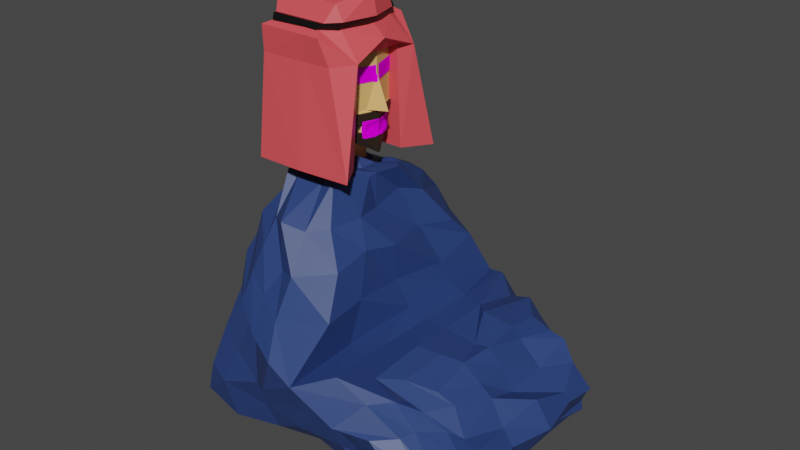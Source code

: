 # Source: vendor_final.blend  (saved by Blender 2.80.45; exported with 4.5.12 LTS)
import bpy
from mathutils import Matrix  # noqa: F401  (used for matrix-valued properties, if any)

bpy.ops.wm.read_factory_settings(use_empty=True)
scene = bpy.context.scene
scene.name = 'Scene'

# ---- collections
col_collection = bpy.data.collections.new('Collection'); scene.collection.children.link(col_collection)

# ---- images (referenced by path relative to the original .blend; pixels are not part of the script)
import os
ASSET_DIR = os.environ.get("B2B_ASSET_DIR", "")  # directory of the original .blend (textures are referenced by path, not embedded)
HERE = os.path.dirname(os.path.abspath(__file__))  # packed textures are extracted next to this script under _unpacked/

def load_image(name, relpath, width, height, colorspace="sRGB"):
    """Load a texture the original file referenced (path relative to the .blend, or extracted next to this script)."""
    p = next((c for c in (os.path.join(HERE, relpath), os.path.join(ASSET_DIR, relpath)) if relpath and os.path.exists(c)), "")
    if p:
        img = bpy.data.images.load(p, check_existing=True)
        img.name = name
    else:  # same state as the original file: an image datablock whose file is absent (Cycles renders it pink)
        img = bpy.data.images.new(name, width, height)
        img.source = "FILE"
        img.filepath = "//" + (relpath or name)
    img.colorspace_settings.name = colorspace
    return img
img_ojo_png = load_image('ojo.png', 'ojo.png', 1024, 1024, 'sRGB')
img_boca_png = load_image('boca.png', 'boca.png', 1024, 1024, 'sRGB')

# ---- materials (node trees are filled in below, after node groups)
mat_vendor_piel = bpy.data.materials.new('vendor_piel')
mat_vendor_piel.alpha_threshold = 0.0
mat_vendor_piel.use_transparent_shadow = False
mat_vendor_piel.roughness = 0.5
mat_vendor_piel.line_color = (0.0, 0.0, 0.0, 1.0)
mat_vendor_barba = bpy.data.materials.new('vendor_barba')
mat_vendor_barba.use_transparent_shadow = False
mat_vendor_barba.roughness = 0.25
mat_vendor_tela = bpy.data.materials.new('vendor_tela')
mat_vendor_tela.use_transparent_shadow = False
mat_vendor_tela.roughness = 0.25
mat_vendor_negro = bpy.data.materials.new('vendor_negro')
mat_vendor_negro.use_transparent_shadow = False
mat_vendor_negro.roughness = 0.25
mat_vendor_ropas = bpy.data.materials.new('vendor_ropas')
mat_vendor_ropas.use_transparent_shadow = False
mat_vendor_ropas.roughness = 0.25
mat_vendor_ojo = bpy.data.materials.new('vendor_ojo')
mat_vendor_ojo.roughness = 0.25
mat_vendor_boca = bpy.data.materials.new('vendor_boca')
mat_vendor_boca.roughness = 0.25

# ---- material node trees
mat_vendor_piel.use_nodes = True; mat_vendor_piel.node_tree.nodes.clear()
_N = mat_vendor_piel.node_tree.nodes; _L = mat_vendor_piel.node_tree.links
n0 = _N.new('ShaderNodeOutputMaterial'); n0.name = 'Material Output'; n0.location = (300, 300)
n1 = _N.new('ShaderNodeBsdfPrincipled'); n1.name = 'Principled BSDF'; n1.location = (10, 300)
n1.distribution = 'GGX'
n1.subsurface_method = 'BURLEY'
n1.inputs[0].default_value = (0.8, 0.4832, 0.1625, 1.0)
n1.inputs[3].default_value = 1.45
_L.new(n1.outputs[0], n0.inputs[0])
n0.is_active_output = True
mat_vendor_barba.use_nodes = True; mat_vendor_barba.node_tree.nodes.clear()
_N = mat_vendor_barba.node_tree.nodes; _L = mat_vendor_barba.node_tree.links
n0 = _N.new('ShaderNodeOutputMaterial'); n0.name = 'Material Output'; n0.location = (300, 300)
n1 = _N.new('ShaderNodeBsdfPrincipled'); n1.name = 'Principled BSDF'; n1.location = (10, 300)
n1.distribution = 'GGX'
n1.subsurface_method = 'BURLEY'
n1.inputs[0].default_value = (0.02539, 0.01436, 0.00832, 1.0)
n1.inputs[3].default_value = 1.45
_L.new(n1.outputs[0], n0.inputs[0])
n0.is_active_output = True
mat_vendor_tela.use_nodes = True; mat_vendor_tela.node_tree.nodes.clear()
_N = mat_vendor_tela.node_tree.nodes; _L = mat_vendor_tela.node_tree.links
n0 = _N.new('ShaderNodeOutputMaterial'); n0.name = 'Material Output'; n0.location = (300, 300)
n1 = _N.new('ShaderNodeBsdfPrincipled'); n1.name = 'Principled BSDF'; n1.location = (10, 300)
n1.distribution = 'GGX'
n1.subsurface_method = 'BURLEY'
n1.inputs[0].default_value = (0.8, 0.08021, 0.09279, 1.0)
n1.inputs[3].default_value = 1.45
_L.new(n1.outputs[0], n0.inputs[0])
n0.is_active_output = True
mat_vendor_negro.use_nodes = True; mat_vendor_negro.node_tree.nodes.clear()
_N = mat_vendor_negro.node_tree.nodes; _L = mat_vendor_negro.node_tree.links
n0 = _N.new('ShaderNodeOutputMaterial'); n0.name = 'Material Output'; n0.location = (300, 300)
n1 = _N.new('ShaderNodeBsdfPrincipled'); n1.name = 'Principled BSDF'; n1.location = (10, 300)
n1.distribution = 'GGX'
n1.subsurface_method = 'BURLEY'
n1.inputs[0].default_value = (0.0, 0.0, 0.0, 1.0)
n1.inputs[3].default_value = 1.45
_L.new(n1.outputs[0], n0.inputs[0])
n0.is_active_output = True
mat_vendor_ropas.use_nodes = True; mat_vendor_ropas.node_tree.nodes.clear()
_N = mat_vendor_ropas.node_tree.nodes; _L = mat_vendor_ropas.node_tree.links
n0 = _N.new('ShaderNodeOutputMaterial'); n0.name = 'Material Output'; n0.location = (300, 300)
n1 = _N.new('ShaderNodeBsdfPrincipled'); n1.name = 'Principled BSDF'; n1.location = (10, 300)
n1.distribution = 'GGX'
n1.subsurface_method = 'BURLEY'
n1.inputs[0].default_value = (0.02267, 0.05143, 0.1845, 1.0)
n1.inputs[3].default_value = 1.45
_L.new(n1.outputs[0], n0.inputs[0])
n0.is_active_output = True
mat_vendor_ojo.use_nodes = True; mat_vendor_ojo.node_tree.nodes.clear()
_N = mat_vendor_ojo.node_tree.nodes; _L = mat_vendor_ojo.node_tree.links
n0 = _N.new('ShaderNodeOutputMaterial'); n0.name = 'Material Output'; n0.location = (300, 300)
n0.target = 'CYCLES'
n1 = _N.new('ShaderNodeBsdfDiffuse'); n1.name = 'Diffuse BSDF'; n1.location = (-245, 145)
n2 = _N.new('ShaderNodeBsdfTransparent'); n2.name = 'Transparent BSDF'; n2.location = (-246, -26)
n3 = _N.new('ShaderNodeTexImage'); n3.name = 'Image Texture'; n3.location = (-608, 211)
n3.image = img_ojo_png
n4 = _N.new('ShaderNodeMixShader'); n4.name = 'Mix Shader'; n4.location = (-5, 245)
n5 = _N.new('ShaderNodeOutputMaterial'); n5.name = 'Material Output.001'; n5.location = (0, 0)
n5.target = 'EEVEE'
n6 = _N.new('ShaderNodeMixShader'); n6.name = 'Mix Shader.001'; n6.location = (0, 0)
n6.label = 'Disable Shadow'
n6.hide = True
n7 = _N.new('ShaderNodeLightPath'); n7.name = 'Light Path'; n7.location = (0, 0)
n7.hide = True
n8 = _N.new('ShaderNodeBsdfTransparent'); n8.name = 'Transparent BSDF.001'; n8.location = (0, 0)
n8.hide = True
_L.new(n1.outputs[0], n4.inputs[2])
_L.new(n2.outputs[0], n4.inputs[1])
_L.new(n3.outputs[1], n4.inputs[0])
_L.new(n3.outputs[0], n1.inputs[0])
_L.new(n4.outputs[0], n0.inputs[0])
_L.new(n4.outputs[0], n6.inputs[1])
_L.new(n6.outputs[0], n5.inputs[0])
_L.new(n7.outputs[1], n6.inputs[0])
_L.new(n8.outputs[0], n6.inputs[2])
n0.is_active_output = True
mat_vendor_boca.use_nodes = True; mat_vendor_boca.node_tree.nodes.clear()
_N = mat_vendor_boca.node_tree.nodes; _L = mat_vendor_boca.node_tree.links
n0 = _N.new('ShaderNodeOutputMaterial'); n0.name = 'Material Output'; n0.location = (300, 300)
n0.target = 'CYCLES'
n1 = _N.new('ShaderNodeBsdfTransparent'); n1.name = 'Transparent BSDF'; n1.location = (-206, 90)
n2 = _N.new('ShaderNodeBsdfDiffuse'); n2.name = 'Diffuse BSDF'; n2.location = (-231, 253)
n3 = _N.new('ShaderNodeMixShader'); n3.name = 'Mix Shader'; n3.location = (-10, 202)
n4 = _N.new('ShaderNodeTexImage'); n4.name = 'Image Texture'; n4.location = (-549, 247)
n4.image = img_boca_png
n5 = _N.new('ShaderNodeOutputMaterial'); n5.name = 'Material Output.001'; n5.location = (0, 0)
n5.target = 'EEVEE'
n6 = _N.new('ShaderNodeMixShader'); n6.name = 'Mix Shader.001'; n6.location = (0, 0)
n6.label = 'Disable Shadow'
n6.hide = True
n7 = _N.new('ShaderNodeLightPath'); n7.name = 'Light Path'; n7.location = (0, 0)
n7.hide = True
n8 = _N.new('ShaderNodeBsdfTransparent'); n8.name = 'Transparent BSDF.001'; n8.location = (0, 0)
n8.hide = True
_L.new(n4.outputs[0], n2.inputs[0])
_L.new(n1.outputs[0], n3.inputs[1])
_L.new(n2.outputs[0], n3.inputs[2])
_L.new(n3.outputs[0], n0.inputs[0])
_L.new(n4.outputs[1], n3.inputs[0])
_L.new(n3.outputs[0], n6.inputs[1])
_L.new(n6.outputs[0], n5.inputs[0])
_L.new(n7.outputs[1], n6.inputs[0])
_L.new(n8.outputs[0], n6.inputs[2])
n0.is_active_output = True

# ---- world
world_world = bpy.data.worlds.new('World'); scene.world = world_world
world_world.use_nodes = True; world_world.node_tree.nodes.clear()
_N = world_world.node_tree.nodes; _L = world_world.node_tree.links
n0 = _N.new('ShaderNodeOutputWorld'); n0.name = 'World Output'; n0.location = (300, 300)
n1 = _N.new('ShaderNodeBackground'); n1.name = 'Background'; n1.location = (10, 300)
n1.inputs[0].default_value = (0.05088, 0.05088, 0.05088, 1.0)
_L.new(n1.outputs[0], n0.inputs[0])
n0.is_active_output = True
world_world.color = (0.05088, 0.05088, 0.05088)
world_world.use_sun_shadow = False
world_world.sun_shadow_jitter_overblur = 0.0

# ---- meshes
me_cube = bpy.data.meshes.new('Cube')
me_cube.from_pydata([(0.4134, -0.2759, 0.9167), (0.3559, -0.4002, -0.6309), (-0.386, -0.2759, 0.9167), (-0.3285, -0.4002, -0.6309), (-0.3165, -0.5899, -0.2821), (-0.3234, -0.6604, 0.4037), (-0.3818, -0.4873, 0.7179), (0.4092, -0.4873, 0.7179), (0.3508, -0.6604, 0.4037), (0.3439, -0.5899, -0.2821), (-1.85e-17, -0.2759, 0.9167), (8.196e-17, -0.4002, -0.6309), (4.838e-17, -0.5899, -0.2821), (8.964e-17, -0.6604, 0.4037), (4.838e-17, -0.4873, 0.7179), (-0.5454, -0.4165, -1.712), (0.0, -0.4165, -1.712), (0.4997, -0.1394, -0.2521), (0.4776, -0.2455, -0.442), (0.4534, -0.3078, -0.5355), (0.3702, -0.6029, -0.2849), (0.3822, -0.4132, -0.6337), (0.5991, -0.01298, -0.8951), (0.5991, 0.0, -0.6495), (0.5991, 0.0, -0.2895), (0.5991, 0.0, -0.4048), (0.5038, -0.2585, -0.4448), (0.4797, -0.3208, -0.5383), (0.5991, 0.0, -0.8951), (0.4134, 0.2759, 0.9167), (0.3559, 0.4002, -0.6309), (-0.386, 0.2759, 0.9167), (-0.3285, 0.4002, -0.6309), (-0.5454, 0.0, -1.0), (0.3689, 0.0, 1.0), (-0.3414, 0.0, 1.0), (0.5729, 0.0, -0.8923), (-0.3165, 0.5899, -0.2821), (-0.3234, 0.6604, 0.4037), (-0.3818, 0.4873, 0.7179), (0.4092, 0.4873, 0.7179), (0.3508, 0.6604, 0.4037), (0.3439, 0.5899, -0.2821), (0.5729, 0.0, 0.7115), (0.5729, 0.0, 0.2624), (0.5729, 0.0, -0.2867), (-0.5454, 0.0, 0.7115), (-0.5454, 0.0, 0.3589), (-0.5454, 0.0, -0.2949), (-1.85e-17, 0.2759, 0.9167), (8.196e-17, 0.4002, -0.6309), (0.0, 0.0, -0.8923), (0.0, 0.0, 1.0), (4.838e-17, 0.5899, -0.2821), (8.964e-17, 0.6604, 0.4037), (4.838e-17, 0.4873, 0.7179), (-0.5454, 0.0, -1.712), (-0.5454, 0.4165, -1.712), (0.0, 0.0, -1.712), (0.0, 0.4165, -1.712), (0.4997, 0.1394, -0.2521), (0.7738, 0.0, -0.2521), (0.5729, 0.0, -0.402), (0.5729, 0.0, -0.6467), (0.4776, 0.2455, -0.442), (0.4534, 0.3078, -0.5355), (0.3702, 0.6029, -0.2849), (0.3822, 0.4132, -0.6337), (0.5991, 0.01298, -0.8951), (0.5038, 0.2585, -0.4448), (0.4797, 0.3208, -0.5383), (0.5729, 0.0, -0.8923), (-0.7297, -1.0, -1.0), (-0.7297, -0.8402, 0.8814), (0.5701, -0.5, -1.0), (-0.7297, -0.5, 1.271), (0.8315, -0.9227, -1.01), (0.2959, -0.8402, 0.8814), (0.319, -0.5, 1.271), (-0.9525, 0.0, -0.9457), (-0.8501, 0.0, 0.06936), (0.5701, -0.4174, 0.5604), (-0.7297, -0.8247, 0.4964), (0.7458, -0.5705, 0.5577), (-0.8506, -0.5652, 0.5523), (0.4263, -0.7835, 0.4912), (0.7163, 0.0, 0.7738), (0.0, -0.5, -1.0), (0.0, -0.5, 1.271), (0.0, -1.0, -1.0), (0.0, -0.8402, 0.8814), (0.0, -0.4097, 0.4856), (0.0, -0.8041, 0.4938), (0.2505, -0.6692, 1.033), (0.4293, -0.4927, 1.038), (0.5818, 0.0, 1.05), (-0.6145, -0.669, 1.033), (-4.267e-05, -0.6692, 1.033), (-0.6145, -0.4877, 1.034), (-0.6145, 0.0, 1.038), (0.006012, -0.7111, 0.9608), (-0.5807, -0.7305, 0.9491), (0.1939, -0.7161, 0.9592), (0.3911, -0.4854, 0.9344), (0.5231, 0.0, 0.941), (-0.6191, -0.4644, 0.9515), (-0.575, 0.0, 0.9237), (0.5755, -0.09517, 1.052), (0.423, -0.5356, 1.039), (0.2442, -0.7121, 1.034), (-0.587, -0.7733, 0.9509), (-0.6208, -0.7118, 1.035), (-0.006367, -0.712, 1.034), (-0.6208, -0.5305, 1.036), (-0.6208, -0.08812, 1.04), (-0.0003114, -0.754, 0.9625), (0.1876, -0.7589, 0.9609), (0.3847, -0.5283, 0.9361), (0.5168, -0.08484, 0.9427), (-0.6255, -0.5072, 0.9532), (-0.5813, -0.07775, 0.9254), (-0.7297, 1.0, -1.0), (-0.7297, 0.8402, 0.8814), (0.5701, 0.5, -1.0), (-0.7297, 0.5, 1.271), (0.8315, 0.9227, -1.01), (0.2959, 0.8402, 0.8814), (0.319, 0.5, 1.271), (-0.7297, 0.0, 1.388), (0.5701, 0.4174, 0.5604), (0.5178, 0.0, 1.388), (-0.7297, 0.8247, 0.4964), (0.7458, 0.5705, 0.5577), (-0.8506, 0.5652, 0.5523), (0.4263, 0.7835, 0.4912), (-0.7297, 0.0, 0.5428), (0.0, 0.5, -1.0), (0.0, 0.5, 1.271), (0.0, 1.0, -1.0), (0.0, 0.8402, 0.8814), (0.0, 0.0, 1.388), (0.0, 0.4097, 0.4856), (0.0, 0.8041, 0.4938), (0.2505, 0.6692, 1.033), (0.4293, 0.4927, 1.038), (-0.6145, 0.669, 1.033), (-4.267e-05, 0.6692, 1.033), (-0.6145, 0.4877, 1.034), (0.006012, 0.7111, 0.9608), (-0.5807, 0.7305, 0.9491), (0.1939, 0.7161, 0.9592), (0.3911, 0.4854, 0.9344), (-0.6191, 0.4644, 0.9515), (0.5755, 0.09517, 1.052), (0.423, 0.5356, 1.039), (0.2442, 0.7121, 1.034), (-0.587, 0.7733, 0.9509), (-0.6208, 0.7118, 1.035), (-0.006367, 0.712, 1.034), (-0.6208, 0.5305, 1.036), (-0.6208, 0.08812, 1.04), (-0.0003114, 0.754, 0.9625), (0.1876, 0.7589, 0.9609), (0.3847, 0.5283, 0.9361), (0.5168, 0.08484, 0.9427), (-0.6255, 0.5072, 0.9532), (-0.5813, 0.07775, 0.9254), (-1.588, -1.595, -4.995), (-0.4965, -0.7025, -1.214), (-1.519, 1.517, -5.048), (-0.6247, 0.6526, -1.257), (1.511, -1.533, -5.082), (0.4349, -0.5864, -1.133), (1.536, 1.634, -5.131), (0.5179, 0.5487, -1.239), (-1.043, -1.107, -2.556), (-1.075, 1.103, -2.675), (1.111, 2.093, -3.479), (0.989, -2.321, -3.44), (2.586, 1.076, -3.288), (3.149, 1.591, -5.012), (3.098, -1.542, -5.055), (2.601, -1.168, -3.405), (3.56, 1.227, -4.228), (3.622, -1.376, -4.125), (-1.698, 0.03641, -4.974), (-0.8851, -0.8932, -1.932), (-0.4771, 0.06826, -1.216), (-1.471, 1.387, -3.973), (-0.01734, 1.634, -4.953), (0.04616, 0.5215, -1.304), (1.473, 1.733, -4.117), (1.602, -0.01402, -4.987), (0.54, -0.001114, -1.229), (1.231, -1.922, -4.051), (-0.01884, -1.623, -4.96), (0.07501, -0.574, -1.262), (-1.344, -1.348, -3.833), (-0.8775, 0.7132, -1.968), (0.8757, 1.364, -2.39), (0.9066, -1.232, -2.198), (0.0009633, -2.041, -3.129), (1.096, 0.07092, -3.249), (-0.01135, 2.093, -2.888), (-1.175, -0.01778, -2.7), (3.33, 1.407, -4.631), (3.127, 3.811e-05, -5.014), (3.451, -1.363, -4.483), (2.59, -0.002447, -3.284), (1.893, 1.532, -3.423), (2.496, 1.704, -4.988), (1.952, -1.677, -3.201), (2.433, -1.628, -4.934), (2.002, -1.287, -4.154), (2.028, -1.912, -4.049), (2.094, 2.006, -4.276), (-0.1425, -1.879, -4.091), (-0.2006, 1.776, -4.107), (3.047, 1.249, -3.588), (3.146, -1.297, -3.826), (3.669, -0.01391, -4.168), (2.589, 1.717, -3.945), (3.329, -0.1224, -4.465), (2.375, -0.0258, -5.014), (2.493, -1.504, -3.919), (1.825, 0.007932, -3.286), (3.04, -0.05882, -3.813), (-1.346, -0.09968, -3.898), (0.1172, 0.05919, -1.101), (0.1049, 0.001217, -5.037), (0.07712, -1.471, -2.34), (0.9372, -0.05658, -2.222), (-0.107, 1.644, -2.02), (-0.795, 0.0353, -1.965), (-1.549, -0.7062, -5.043), (-0.6398, -0.6026, -1.54), (-0.4447, 0.3789, -1.247), (-1.4, 1.554, -4.489), (-0.8032, 1.506, -5.15), (0.3341, 0.5706, -1.232), (1.496, 1.674, -4.56), (1.552, 0.7856, -4.957), (0.5237, -0.1223, -1.244), (1.378, -1.735, -4.581), (0.7462, -1.542, -4.869), (-0.3498, -0.6027, -1.218), (-1.191, -1.13, -3.211), (-0.907, 0.8014, -2.364), (0.9488, 1.737, -2.757), (1.11, -1.65, -2.726), (-0.5042, -1.739, -2.916), (1.002, -1.118, -3.341), (0.349, 2.298, -2.995), (-1.068, 0.5971, -2.73), (3.363, 1.395, -4.775), (3.149, 0.7602, -4.987), (3.306, -1.483, -4.779), (2.565, -0.5531, -3.272), (2.253, 1.511, -3.308), (1.998, 1.645, -4.999), (2.166, -1.334, -3.313), (2.753, -1.559, -5.019), (2.344, -1.265, -3.698), (2.622, -1.877, -4.602), (2.565, 1.685, -4.601), (-0.9768, -1.794, -4.494), (-0.9237, 1.778, -4.762), (3.262, 1.178, -3.864), (3.416, -1.356, -3.854), (3.517, -0.6955, -4.137), (-1.504, 0.8578, -5.045), (-0.9872, -0.9339, -2.319), (-0.5284, -0.1762, -1.283), (-1.246, 1.138, -3.143), (0.8004, 1.61, -5.006), (-0.2791, 0.5367, -1.275), (1.144, 1.957, -3.789), (1.726, -0.8379, -5.062), (0.6687, 0.3291, -1.199), (1.088, -2.185, -3.837), (-0.8641, -1.683, -5.122), (0.2828, -0.6058, -1.208), (-1.454, -1.6, -4.489), (-0.6486, 0.6813, -1.607), (0.6447, 0.9141, -1.777), (0.5595, -0.9819, -1.739), (0.5595, -2.283, -3.254), (1.061, 1.105, -3.278), (-0.5836, 1.797, -2.751), (-1.072, -0.5397, -2.667), (3.435, 1.417, -4.36), (3.212, -0.8046, -4.858), (3.479, -1.412, -4.304), (2.61, 0.5404, -3.216), (1.399, 2.021, -3.408), (2.859, 1.697, -4.993), (1.44, -1.89, -3.301), (2.151, -1.727, -5.007), (1.778, -1.426, -4.585), (1.548, -2.111, -3.968), (1.459, 2.114, -3.955), (0.2965, -2.183, -3.86), (0.4181, 2.013, -3.71), (2.854, 1.181, -3.493), (2.846, -1.118, -3.545), (3.539, 0.6739, -4.161), (-0.8062, 1.424, -3.41), (-0.1497, 1.796, -3.642), (-0.7582, 1.639, -4.011), (-0.6591, -1.461, -3.415), (-0.7942, -1.628, -3.968), (-0.3163, -1.7, -3.546), (2.843, 1.236, -3.822), (2.242, 1.665, -4.227), (2.965, 1.385, -4.131), (2.233, 1.499, -3.726), (1.808, -1.684, -4.586), (2.378, -1.686, -4.55), (1.708, -1.888, -4.145), (3.346, -0.7493, -4.581), (3.342, 0.7368, -4.613), (3.266, -0.007123, -4.825), (3.319, -0.07795, -4.296), (2.761, 0.1133, -4.939), (2.01, -0.03779, -5.023), (2.393, -0.784, -5.006), (2.364, 0.8055, -5.1), (2.911, -1.356, -3.79), (2.328, -1.624, -4.04), (2.076, -1.429, -3.662), (2.884, -1.577, -4.416), (2.359, -0.02473, -3.329), (1.46, -0.02783, -3.288), (1.832, 0.8303, -3.282), (1.873, -0.7032, -3.215), (3.051, -0.5597, -3.631), (3.04, 0.6353, -3.774), (3.419, -0.008821, -3.792), (2.843, -0.006011, -3.515), (-1.351, 0.7744, -3.718), (-1.357, -0.6508, -3.834), (-1.551, 0.01199, -4.444), (-1.282, 0.001953, -3.122), (0.6598, 1.782, -4.493), (-0.1853, 1.791, -4.522), (0.4631, 1.761, -4.191), (2.29, 1.592, -4.523), (1.685, 1.77, -4.646), (1.828, 1.841, -4.164), (-0.1411, -1.724, -4.582), (0.541, -1.77, -4.62), (0.5549, -1.877, -4.136), (0.01265, -0.2655, -1.216), (0.05136, 0.3061, -1.289), (0.2608, 0.002472, -1.242), (-0.2225, -0.1108, -1.307), (-0.01889, -0.8075, -5.006), (-0.04846, 0.7524, -5.081), (-0.7928, -0.01154, -5.024), (0.8412, -0.04145, -5.201), (-0.4039, -1.355, -2.152), (0.3979, -1.616, -2.271), (-0.06189, -1.711, -2.677), (-0.01412, -1.363, -1.66), (0.8684, -0.6056, -2.116), (0.7381, 0.7345, -2.282), (0.9144, -0.01669, -2.809), (0.5465, -0.01125, -1.754), (0.2544, 1.773, -2.149), (-0.4099, 1.432, -1.935), (-0.004438, 1.756, -2.361), (0.1009, 1.255, -1.613), (-0.7853, 0.3703, -1.932), (-0.8384, -0.3474, -1.974), (-0.8339, 0.01041, -2.294), (-0.6702, 0.09099, -1.596), (-0.737, -0.3906, -1.648), (-0.9689, -0.4836, -2.256), (-0.9021, 0.5157, -2.307), (-0.3179, 1.163, -1.625), (-0.4369, 1.729, -2.337), (0.4193, 1.905, -2.556), (0.545, 0.4914, -1.636), (0.99, 0.962, -2.924), (1.036, -0.9206, -2.699), (0.3122, -1.231, -1.757), (0.3722, -1.934, -2.837), (-0.4858, -1.522, -2.535), (0.8244, 0.6373, -5.05), (-0.7151, 0.7449, -5.04), (-0.7087, -0.9243, -5.085), (-0.18, 0.408, -1.139), (0.2538, 0.3011, -1.239), (0.1126, -0.3535, -1.155), (-1.186, -0.5244, -3.262), (-1.355, -0.734, -4.278), (-1.468, 0.7281, -4.43), (2.665, 0.6598, -3.445), (3.472, 0.6327, -3.997), (3.317, -0.6496, -3.94), (1.448, -0.9231, -3.279), (1.443, 0.9596, -3.324), (2.071, 0.5745, -3.187), (2.679, -1.677, -4.391), (1.846, -1.744, -3.646), (2.487, -1.327, -3.695), (2.103, 0.7617, -4.988), (2.043, -0.9153, -4.911), (2.797, -0.9092, -5.06), (3.439, 0.7016, -4.371), (3.198, 0.7717, -4.802), (3.194, -0.6787, -4.805), (1.865, 1.933, -3.818), (2.81, 1.548, -4.339), (3.125, 1.387, -4.074), (2.532, 1.441, -3.526), (3.451, -0.701, -4.368), (2.673, 0.7909, -4.984), (3.145, -1.385, -4.086), (2.233, -0.6366, -3.235), (2.853, -0.567, -3.478), (-1.377, 0.5027, -3.224), (-0.2279, -0.2794, -1.286), (0.7935, -0.8091, -5.027), (-0.372, -1.108, -1.785), (0.6548, -0.4689, -1.715), (0.3725, 1.255, -1.655), (-0.5818, 0.3552, -1.536), (0.4297, -0.4288, 0.155), (0.6037, -0.01927, 0.1438), (0.4377, -0.4333, 0.3768), (0.5766, -0.0204, 0.3767), (0.4346, -0.4305, 0.2699), (0.5006, -0.2235, 0.1515), (0.5766, -0.02003, 0.2631), (0.5072, -0.2269, 0.3767), (0.5056, -0.2253, 0.2665), (0.4321, -0.4296, 0.2124), (0.5361, -0.1209, 0.1498), (0.5766, -0.0204, 0.3191), (0.4725, -0.3301, 0.3768), (0.4371, -0.4313, 0.3274), (0.4651, -0.3261, 0.1532), (0.5992, -0.01046, 0.1996), (0.5419, -0.1237, 0.3767), (0.5072, -0.2269, 0.3191), (0.5031, -0.2244, 0.209), (0.4701, -0.3279, 0.2682), (0.5411, -0.1226, 0.2648), (0.5386, -0.1218, 0.2073), (0.4676, -0.327, 0.2107), (0.4726, -0.3287, 0.3257), (0.5419, -0.1236, 0.3191), (0.4309, -0.4292, 0.1837), (0.5539, -0.06962, 0.1489), (0.5766, -0.0204, 0.3479), (0.4551, -0.3817, 0.3768), (0.4359, -0.4309, 0.2987), (0.4829, -0.2748, 0.1524), (0.5935, -0.007996, 0.2262), (0.5246, -0.1752, 0.3767), (0.5072, -0.2269, 0.3479), (0.5044, -0.2248, 0.2378), (0.4524, -0.3792, 0.2691), (0.5233, -0.174, 0.2656), (0.4334, -0.4301, 0.2412), (0.5184, -0.1722, 0.1507), (0.5766, -0.0204, 0.2903), (0.4898, -0.2785, 0.3768), (0.4381, -0.4322, 0.3539), (0.4474, -0.3775, 0.1541), (0.6015, -0.01486, 0.1717), (0.5593, -0.07204, 0.3767), (0.5068, -0.2257, 0.2953), (0.5019, -0.224, 0.1803), (0.4879, -0.2766, 0.2674), (0.5588, -0.07134, 0.2639), (0.5398, -0.1222, 0.236), (0.5374, -0.1214, 0.1785), (0.5209, -0.1731, 0.2082), (0.5564, -0.07048, 0.2064), (0.4689, -0.3274, 0.2395), (0.4664, -0.3266, 0.182), (0.4499, -0.3783, 0.2116), (0.4854, -0.2757, 0.2099), (0.4724, -0.3301, 0.348), (0.4714, -0.3283, 0.297), (0.4548, -0.38, 0.3266), (0.4899, -0.2781, 0.3211), (0.5419, -0.1236, 0.3479), (0.5419, -0.1236, 0.2903), (0.5245, -0.1752, 0.3191), (0.5593, -0.07201, 0.3191), (0.5592, -0.072, 0.2903), (0.5246, -0.1744, 0.2944), (0.5245, -0.1752, 0.3479), (0.4891, -0.277, 0.2961), (0.4536, -0.3796, 0.2978), (0.4551, -0.3817, 0.348), (0.4841, -0.2753, 0.1811), (0.4486, -0.3779, 0.1828), (0.4511, -0.3787, 0.2403), (0.5551, -0.07005, 0.1777), (0.5196, -0.1727, 0.1794), (0.5221, -0.1735, 0.2369), (0.5576, -0.07091, 0.2352), (0.4866, -0.2761, 0.2386), (0.4898, -0.2785, 0.348), (0.5593, -0.07204, 0.3479), (0.5977, 0.0228, 0.1414), (0.4253, 0.4428, 0.1546), (0.572, 0.03422, 0.3767), (0.4331, 0.4471, 0.3768), (0.5718, 0.03379, 0.2632), (0.4962, 0.2375, 0.1514), (0.43, 0.4444, 0.2697), (0.5025, 0.2407, 0.3768), (0.5009, 0.2391, 0.2664), (0.5932, 0.01399, 0.1973), (0.4608, 0.3401, 0.153), (0.4324, 0.4452, 0.3272), (0.5373, 0.1374, 0.3767), (0.572, 0.03422, 0.3191), (0.5317, 0.1348, 0.1498), (0.4277, 0.4436, 0.2122), (0.4678, 0.3439, 0.3768), (0.5025, 0.2407, 0.3191), (0.4986, 0.2383, 0.2089), (0.5364, 0.1364, 0.2648), (0.4655, 0.3417, 0.268), (0.4631, 0.3409, 0.2105), (0.534, 0.1356, 0.2073), (0.5372, 0.1374, 0.3191), (0.4678, 0.3425, 0.3256), (0.5955, 0.01839, 0.1694), (0.4431, 0.3914, 0.1538), (0.4335, 0.4456, 0.3559), (0.5546, 0.08586, 0.3767), (0.572, 0.0342, 0.2903), (0.514, 0.1861, 0.1506), (0.4289, 0.444, 0.2409), (0.4852, 0.2923, 0.3768), (0.5025, 0.2407, 0.3479), (0.4998, 0.2387, 0.2377), (0.5541, 0.08511, 0.264), (0.4832, 0.2904, 0.2672), (0.5707, 0.03339, 0.2344), (0.4785, 0.2888, 0.1522), (0.4312, 0.4448, 0.2984), (0.5199, 0.1891, 0.3767), (0.572, 0.03422, 0.3479), (0.5492, 0.08365, 0.1492), (0.4265, 0.4432, 0.1834), (0.4504, 0.3955, 0.3768), (0.5021, 0.2395, 0.2952), (0.4974, 0.2379, 0.1802), (0.5187, 0.1878, 0.2656), (0.4478, 0.3931, 0.2689), (0.4643, 0.3413, 0.2393), (0.462, 0.3405, 0.1818), (0.4809, 0.2896, 0.2097), (0.4454, 0.3922, 0.2113), (0.5352, 0.136, 0.2361), (0.5329, 0.1352, 0.1786), (0.5518, 0.0843, 0.2065), (0.5163, 0.187, 0.2081), (0.5373, 0.1374, 0.3479), (0.5373, 0.1373, 0.291), (0.5546, 0.08582, 0.3191), (0.5199, 0.1891, 0.3191), (0.4678, 0.3439, 0.348), (0.4667, 0.3421, 0.2968), (0.4854, 0.2914, 0.3237), (0.4501, 0.3939, 0.3264), (0.4489, 0.3935, 0.2976), (0.4844, 0.2908, 0.296), (0.4852, 0.2923, 0.348), (0.5198, 0.1882, 0.2944), (0.5546, 0.08582, 0.2903), (0.5546, 0.08586, 0.3479), (0.5151, 0.1865, 0.1794), (0.5505, 0.08408, 0.178), (0.5529, 0.08471, 0.2352), (0.4442, 0.3918, 0.1826), (0.4797, 0.2892, 0.181), (0.482, 0.29, 0.2385), (0.4466, 0.3927, 0.2401), (0.5175, 0.1874, 0.2369), (0.5199, 0.1891, 0.3479), (0.4504, 0.3955, 0.348), (0.5288, -0.2488, -0.6346), (0.5288, 0.2488, -0.6346), (0.5238, -0.2576, -0.3902), (0.5238, 0.2576, -0.3902), (0.5188, -0.2679, -0.5502), (0.6022, -0.003526, -0.63), (0.5188, 0.2679, -0.5502), (0.6191, 1.749e-14, -0.3879), (0.5929, -9.714e-16, -0.5154), (0.5246, -0.2584, -0.5806), (0.5718, 0.1327, -0.6434), (0.5248, 0.2593, -0.4454), (0.5706, -0.1321, -0.3888), (0.5248, -0.2593, -0.4454), (0.5718, -0.1327, -0.6434), (0.5246, 0.2584, -0.5806), (0.5706, 0.1321, -0.3888), (0.5929, -8.604e-16, -0.4516), (0.5929, -1.082e-15, -0.5791), (0.5468, -0.1224, -0.5154), (0.5468, 0.1224, -0.5154), (0.5674, 0.1364, -0.5949), (0.5674, -0.1364, -0.5949), (0.5684, -0.1341, -0.4342), (0.5684, 0.1341, -0.4342), (0.5251, -0.2586, -0.6124), (0.5487, 0.1958, -0.6439), (0.5247, 0.2579, -0.4221), (0.5472, -0.1948, -0.3895), (0.5179, -0.2752, -0.4694), (0.5948, -0.06969, -0.643), (0.523, 0.2612, -0.5583), (0.5942, 0.06938, -0.3879), (0.6001, 0.0006302, -0.4248), (0.5929, -1.027e-15, -0.5472), (0.5376, -0.2086, -0.5652), (0.5709, 0.06031, -0.5154), (0.523, -0.2612, -0.5583), (0.5948, 0.06969, -0.643), (0.5179, 0.2752, -0.4694), (0.5942, -0.06938, -0.3879), (0.5247, -0.2579, -0.4221), (0.5487, -0.1958, -0.6439), (0.5251, 0.2586, -0.6124), (0.5472, 0.1948, -0.3895), (0.5929, -9.159e-16, -0.4835), (0.5929, -1.166e-15, -0.611), (0.5709, -0.06031, -0.5154), (0.5376, 0.2086, -0.5652), (0.5606, 0.1419, -0.5863), (0.5712, 0.1325, -0.6115), (0.5709, 0.06031, -0.5791), (0.5474, 0.1961, -0.5825), (0.5606, -0.1419, -0.5863), (0.5712, -0.1325, -0.6115), (0.5474, -0.1961, -0.5825), (0.5709, -0.06031, -0.5791), (0.5715, -0.1324, -0.4206), (0.5468, -0.1224, -0.4835), (0.5472, -0.1971, -0.4389), (0.5856, -0.0694, -0.4316), (0.5715, 0.1324, -0.4206), (0.5468, 0.1224, -0.4835), (0.5856, 0.0694, -0.4316), (0.5472, 0.1971, -0.4389), (0.5434, 0.1995, -0.4459), (0.5709, 0.06031, -0.4835), (0.5943, 0.06968, -0.4186), (0.5709, -0.06031, -0.4835), (0.5434, -0.1995, -0.4459), (0.5481, -0.1952, -0.4214), (0.5911, -0.07005, -0.6161), (0.5482, -0.1956, -0.612), (0.5432, -0.2022, -0.5727), (0.5482, 0.1956, -0.612), (0.5911, 0.07005, -0.6161), (0.5709, 0.06031, -0.5472), (0.5432, 0.2022, -0.5727), (0.5709, -0.06031, -0.5472), (0.5943, -0.06968, -0.4186), (0.5481, 0.1952, -0.4214)], [(262, 182), (298, 213), (213, 262), (171, 298)], [(52, 35, 2, 10), (14, 10, 2, 6), (51, 36, 1, 11), (43, 0, 7), (6, 2, 46), (3, 4, 48, 33), (4, 5, 47, 48), (5, 6, 46, 47), (19, 18, 26, 27), (45, 17, 44, 8, 9), (44, 43, 7, 8), (11, 12, 4, 3), (12, 13, 5, 4), (13, 14, 6, 5), (8, 7, 14, 13), (9, 8, 13, 12), (1, 9, 12, 11), (11, 3, 15, 16), (7, 0, 10, 14), (34, 52, 10, 0), (56, 58, 16, 15), (51, 11, 16, 58), (3, 33, 56, 15), (0, 43, 34), (46, 2, 35), (44, 17, 61), (61, 17, 45), (62, 18, 19, 63), (45, 9, 20, 24), (62, 45, 24, 25), (22, 23, 27, 21), (20, 26, 25, 24), (21, 27, 26, 20), (36, 63, 23, 22), (9, 1, 21, 20), (63, 19, 27, 23), (18, 62, 25, 26), (1, 36, 22, 21), (22, 36, 71, 28), (52, 49, 31, 35), (55, 39, 31, 49), (51, 50, 30, 36), (43, 40, 29), (39, 46, 31), (32, 33, 48, 37), (37, 48, 47, 38), (38, 47, 46, 39), (65, 70, 69, 64), (45, 42, 41, 44, 60), (44, 41, 40, 43), (50, 32, 37, 53), (53, 37, 38, 54), (54, 38, 39, 55), (41, 54, 55, 40), (42, 53, 54, 41), (30, 50, 53, 42), (50, 59, 57, 32), (40, 55, 49, 29), (34, 29, 49, 52), (56, 57, 59, 58), (51, 58, 59, 50), (32, 57, 56, 33), (33, 56, 58, 51), (29, 34, 43), (46, 35, 31), (44, 61, 60), (61, 45, 60), (62, 63, 65, 64), (45, 24, 66, 42), (68, 67, 70, 23), (66, 24, 25, 69), (67, 66, 69, 70), (36, 68, 23, 63), (42, 66, 67, 30), (63, 23, 70, 65), (64, 69, 25, 62), (30, 67, 68, 36), (68, 28, 71, 36), (79, 84, 80), (86, 104, 103, 83), (83, 103, 102, 77), (92, 90, 82), (87, 74, 76, 89), (88, 75, 96, 97), (91, 81, 74, 87), (140, 128, 75, 88), (82, 73, 101, 105, 84), (84, 105, 106, 135), (72, 82, 84), (89, 92, 82), (74, 83, 76), (81, 86, 83), (76, 92, 89), (130, 140, 88, 78), (80, 91, 87, 79), (78, 88, 97, 93), (79, 87, 89, 72), (85, 77, 92), (94, 95, 130, 78), (93, 94, 78), (93, 97, 112, 109), (97, 96, 111, 112), (98, 96, 75), (99, 98, 75, 128), (100, 102, 116, 115), (101, 100, 115, 110), (100, 101, 73, 90), (102, 100, 90, 77), (98, 99, 114, 113), (102, 103, 117, 116), (112, 111, 110, 115), (109, 112, 115, 116), (117, 118, 107, 108), (116, 117, 108, 109), (119, 110, 111, 113), (120, 119, 113, 114), (99, 106, 120, 114), (105, 101, 110, 119), (104, 95, 107, 118), (106, 105, 119, 120), (95, 94, 108, 107), (103, 104, 118, 117), (96, 98, 113, 111), (94, 93, 109, 108), (76, 83, 85), (77, 85, 83), (92, 77, 90), (83, 74, 81), (92, 76, 85), (82, 72, 89), (82, 90, 73), (84, 79, 72), (80, 84, 135), (79, 80, 133), (86, 132, 151, 104), (132, 126, 150, 151), (142, 131, 139), (136, 138, 125, 123), (137, 146, 145, 124), (141, 136, 123, 129), (140, 137, 124, 128), (131, 133, 152, 149, 122), (133, 135, 106, 152), (121, 133, 131), (138, 131, 142), (123, 125, 132), (129, 132, 86), (125, 138, 142), (130, 127, 137, 140), (80, 79, 136, 141), (127, 143, 146, 137), (79, 121, 138, 136), (134, 142, 126), (144, 127, 130, 95), (143, 127, 144), (143, 155, 158, 146), (146, 158, 157, 145), (147, 124, 145), (99, 128, 124, 147), (148, 161, 162, 150), (149, 156, 161, 148), (148, 139, 122, 149), (150, 126, 139, 148), (147, 159, 160, 99), (150, 162, 163, 151), (158, 161, 156, 157), (155, 162, 161, 158), (163, 154, 153, 164), (162, 155, 154, 163), (165, 159, 157, 156), (166, 160, 159, 165), (99, 160, 166, 106), (152, 165, 156, 149), (104, 164, 153, 95), (106, 166, 165, 152), (95, 153, 154, 144), (151, 163, 164, 104), (145, 157, 159, 147), (144, 154, 155, 143), (125, 134, 132), (126, 132, 134), (142, 139, 126), (132, 129, 123), (142, 134, 125), (131, 138, 121), (131, 122, 139), (133, 121, 79), (80, 135, 133), (80, 141, 91), (91, 141, 129, 81), (81, 129, 86), (427, 236, 170, 283), (426, 239, 174, 284), (425, 242, 172, 285), (424, 245, 168, 235), (423, 277, 171, 244), (422, 272, 168, 245), (171, 243, 244), (173, 240, 259), (169, 266, 238), (421, 253, 176, 273), (420, 257, 182, 304), (419, 260, 182, 257), (418, 292, 184, 268), (417, 295, 180, 255), (416, 269, 184, 292), (181, 263, 261), (415, 258, 179, 303), (167, 265, 282), (177, 302, 252), (203, 306, 288), (203, 307, 306), (217, 266, 308), (197, 309, 246), (197, 310, 309), (216, 301, 311), (414, 312, 218, 267), (413, 313, 221, 314), (412, 294, 209, 315), (212, 316, 297), (212, 317, 316), (214, 299, 318), (411, 319, 207, 256), (410, 320, 222, 321), (409, 305, 220, 322), (408, 323, 206, 291), (407, 324, 223, 325), (406, 259, 210, 326), (405, 327, 219, 304), (404, 328, 224, 329), (403, 256, 207, 330), (402, 331, 208, 293), (401, 332, 225, 333), (400, 296, 211, 334), (399, 335, 219, 268), (398, 336, 226, 337), (397, 293, 208, 338), (396, 339, 188, 237), (395, 340, 227, 341), (394, 289, 204, 342), (189, 343, 274), (189, 344, 343), (217, 302, 345), (210, 346, 295), (210, 347, 346), (191, 276, 348), (195, 349, 280), (195, 350, 349), (194, 279, 351), (393, 352, 196, 281), (392, 353, 228, 354), (391, 236, 187, 355), (390, 356, 195, 280), (389, 357, 229, 358), (388, 241, 192, 359), (387, 360, 186, 271), (386, 361, 230, 362), (385, 281, 196, 363), (384, 364, 200, 249), (383, 365, 231, 366), (382, 278, 193, 367), (381, 368, 199, 248), (380, 369, 232, 370), (379, 275, 190, 371), (378, 372, 198, 247), (377, 373, 233, 374), (376, 272, 187, 375), (373, 376, 375, 233), (186, 235, 376, 373), (235, 168, 272, 376), (289, 377, 374, 204), (175, 271, 377, 289), (271, 186, 373, 377), (253, 378, 247, 176), (204, 374, 378, 253), (374, 233, 372, 378), (369, 379, 371, 232), (198, 283, 379, 369), (283, 170, 275, 379), (288, 380, 370, 203), (176, 247, 380, 288), (247, 198, 369, 380), (252, 381, 248, 177), (203, 370, 381, 252), (370, 232, 368, 381), (365, 382, 367, 231), (199, 284, 382, 365), (284, 174, 278, 382), (287, 383, 366, 202), (177, 248, 383, 287), (248, 199, 365, 383), (251, 384, 249, 178), (202, 366, 384, 251), (366, 231, 364, 384), (361, 385, 363, 230), (200, 285, 385, 361), (285, 172, 281, 385), (286, 386, 362, 201), (178, 249, 386, 286), (249, 200, 361, 386), (250, 387, 271, 175), (201, 362, 387, 250), (362, 230, 360, 387), (357, 388, 359, 229), (189, 274, 388, 357), (274, 173, 241, 388), (270, 389, 358, 185), (169, 238, 389, 270), (238, 189, 357, 389), (234, 390, 280, 167), (185, 358, 390, 234), (358, 229, 356, 390), (353, 391, 355, 228), (190, 275, 391, 353), (275, 170, 236, 391), (278, 392, 354, 193), (174, 239, 392, 278), (239, 190, 353, 392), (242, 393, 281, 172), (193, 354, 393, 242), (354, 228, 352, 393), (351, 301, 216), (351, 279, 301), (279, 178, 301), (349, 351, 216), (349, 350, 351), (350, 194, 351), (280, 265, 167), (280, 349, 265), (349, 216, 265), (348, 300, 215), (348, 276, 300), (276, 177, 300), (346, 348, 215), (346, 347, 348), (347, 191, 348), (295, 264, 180), (295, 346, 264), (346, 215, 264), (345, 276, 191), (345, 302, 276), (302, 177, 276), (343, 345, 191), (343, 344, 345), (344, 217, 345), (274, 240, 173), (274, 343, 240), (343, 191, 240), (340, 394, 342, 227), (197, 246, 394, 340), (246, 175, 289, 394), (234, 395, 341, 185), (167, 282, 395, 234), (282, 197, 340, 395), (270, 396, 237, 169), (185, 341, 396, 270), (341, 227, 339, 396), (336, 397, 338, 226), (218, 303, 397, 336), (303, 179, 293, 397), (305, 398, 337, 220), (183, 267, 398, 305), (267, 218, 336, 398), (269, 399, 268, 184), (220, 337, 399, 269), (337, 226, 335, 399), (332, 400, 334, 225), (202, 251, 400, 332), (251, 178, 296, 400), (294, 401, 333, 209), (177, 287, 401, 294), (287, 202, 332, 401), (258, 402, 293, 179), (209, 333, 402, 258), (333, 225, 331, 402), (328, 403, 330, 224), (214, 263, 403, 328), (263, 181, 256, 403), (296, 404, 329, 211), (178, 299, 404, 296), (299, 214, 328, 404), (260, 405, 304, 182), (211, 329, 405, 260), (329, 224, 327, 405), (324, 406, 326, 223), (192, 241, 406, 324), (241, 173, 259, 406), (297, 407, 325, 212), (171, 277, 407, 297), (277, 192, 324, 407), (261, 408, 291, 181), (212, 325, 408, 261), (325, 223, 323, 408), (320, 409, 322, 222), (205, 290, 409, 320), (290, 183, 305, 409), (255, 410, 321, 206), (180, 254, 410, 255), (254, 205, 320, 410), (291, 411, 256, 181), (206, 321, 411, 291), (321, 222, 319, 411), (318, 279, 194), (318, 299, 279), (299, 178, 279), (316, 318, 194), (316, 317, 318), (317, 214, 318), (297, 243, 171), (297, 316, 243), (316, 194, 243), (313, 412, 315, 221), (215, 300, 412, 313), (300, 177, 294, 412), (254, 413, 314, 205), (180, 264, 413, 254), (264, 215, 313, 413), (290, 414, 267, 183), (205, 314, 414, 290), (314, 221, 312, 414), (311, 286, 201), (311, 301, 286), (301, 178, 286), (309, 311, 201), (309, 310, 311), (310, 216, 311), (246, 250, 175), (246, 309, 250), (309, 201, 250), (308, 237, 188), (308, 266, 237), (266, 169, 237), (306, 308, 188), (306, 307, 308), (307, 217, 308), (288, 273, 176), (288, 306, 273), (306, 188, 273), (252, 307, 203), (252, 302, 307), (302, 217, 307), (282, 310, 197), (282, 265, 310), (265, 216, 310), (312, 415, 303, 218), (221, 315, 415, 312), (315, 209, 258, 415), (261, 317, 212), (261, 263, 317), (263, 214, 317), (319, 416, 292, 207), (222, 322, 416, 319), (322, 220, 269, 416), (323, 417, 255, 206), (223, 326, 417, 323), (326, 210, 295, 417), (327, 418, 268, 219), (224, 330, 418, 327), (330, 207, 292, 418), (331, 419, 257, 208), (225, 334, 419, 331), (334, 211, 260, 419), (335, 420, 304, 219), (226, 338, 420, 335), (338, 208, 257, 420), (339, 421, 273, 188), (227, 342, 421, 339), (342, 204, 253, 421), (238, 344, 189), (238, 266, 344), (266, 217, 344), (259, 347, 210), (259, 240, 347), (240, 191, 347), (244, 350, 195), (244, 243, 350), (243, 194, 350), (352, 422, 245, 196), (228, 355, 422, 352), (355, 187, 272, 422), (356, 423, 244, 195), (229, 359, 423, 356), (359, 192, 277, 423), (360, 424, 235, 186), (230, 363, 424, 360), (363, 196, 245, 424), (364, 425, 285, 200), (231, 367, 425, 364), (367, 193, 242, 425), (368, 426, 284, 199), (232, 371, 426, 368), (371, 190, 239, 426), (372, 427, 283, 198), (233, 375, 427, 372), (375, 187, 236, 427), (508, 455, 431, 472), (507, 461, 435, 468), (506, 462, 436, 475), (505, 459, 434, 476), (504, 477, 448, 464), (503, 478, 449, 479), (502, 471, 443, 480), (501, 481, 447, 463), (500, 482, 450, 483), (499, 474, 446, 484), (498, 485, 440, 456), (497, 486, 451, 487), (496, 473, 445, 488), (495, 489, 444, 460), (494, 490, 452, 491), (493, 467, 439, 492), (490, 493, 492, 452), (448, 476, 493, 490), (476, 434, 467, 493), (473, 494, 491, 445), (436, 464, 494, 473), (464, 448, 490, 494), (461, 495, 460, 435), (445, 491, 495, 461), (491, 452, 489, 495), (486, 496, 488, 451), (447, 475, 496, 486), (475, 436, 473, 496), (457, 497, 487, 441), (432, 463, 497, 457), (463, 447, 486, 497), (469, 498, 456, 430), (441, 487, 498, 469), (487, 451, 485, 498), (482, 499, 484, 450), (442, 458, 499, 482), (458, 433, 474, 499), (453, 500, 483, 437), (428, 470, 500, 453), (470, 442, 482, 500), (465, 501, 463, 432), (437, 483, 501, 465), (483, 450, 481, 501), (478, 502, 480, 449), (438, 454, 502, 478), (454, 429, 471, 502), (474, 503, 479, 446), (433, 466, 503, 474), (466, 438, 478, 503), (462, 504, 464, 436), (446, 479, 504, 462), (479, 449, 477, 504), (477, 505, 476, 448), (449, 480, 505, 477), (480, 443, 459, 505), (481, 506, 475, 447), (450, 484, 506, 481), (484, 446, 462, 506), (485, 507, 468, 440), (451, 488, 507, 485), (488, 445, 461, 507), (489, 508, 472, 444), (452, 492, 508, 489), (492, 439, 455, 508), (589, 536, 512, 553), (588, 542, 516, 549), (587, 543, 517, 556), (586, 540, 515, 557), (585, 558, 529, 545), (584, 559, 530, 560), (583, 552, 524, 561), (582, 562, 528, 544), (581, 563, 531, 564), (580, 555, 527, 565), (579, 566, 521, 537), (578, 567, 532, 568), (577, 554, 526, 569), (576, 570, 525, 541), (575, 571, 533, 572), (574, 548, 520, 573), (571, 574, 573, 533), (529, 557, 574, 571), (557, 515, 548, 574), (554, 575, 572, 526), (517, 545, 575, 554), (545, 529, 571, 575), (542, 576, 541, 516), (526, 572, 576, 542), (572, 533, 570, 576), (567, 577, 569, 532), (528, 556, 577, 567), (556, 517, 554, 577), (538, 578, 568, 522), (513, 544, 578, 538), (544, 528, 567, 578), (550, 579, 537, 511), (522, 568, 579, 550), (568, 532, 566, 579), (563, 580, 565, 531), (523, 539, 580, 563), (539, 514, 555, 580), (534, 581, 564, 518), (509, 551, 581, 534), (551, 523, 563, 581), (546, 582, 544, 513), (518, 564, 582, 546), (564, 531, 562, 582), (559, 583, 561, 530), (519, 535, 583, 559), (535, 510, 552, 583), (555, 584, 560, 527), (514, 547, 584, 555), (547, 519, 559, 584), (543, 585, 545, 517), (527, 560, 585, 543), (560, 530, 558, 585), (558, 586, 557, 529), (530, 561, 586, 558), (561, 524, 540, 586), (562, 587, 556, 528), (531, 565, 587, 562), (565, 527, 543, 587), (566, 588, 549, 521), (532, 569, 588, 566), (569, 526, 542, 588), (570, 589, 553, 525), (533, 573, 589, 570), (573, 520, 536, 589), (670, 617, 593, 634), (669, 623, 597, 630), (668, 624, 598, 637), (667, 621, 596, 638), (666, 639, 610, 626), (665, 640, 611, 641), (664, 633, 605, 642), (663, 643, 609, 625), (662, 644, 612, 645), (661, 636, 608, 646), (660, 647, 602, 618), (659, 648, 613, 649), (658, 635, 607, 650), (657, 651, 606, 622), (656, 652, 614, 653), (655, 629, 601, 654), (652, 655, 654, 614), (610, 638, 655, 652), (638, 596, 629, 655), (635, 656, 653, 607), (598, 626, 656, 635), (626, 610, 652, 656), (623, 657, 622, 597), (607, 653, 657, 623), (653, 614, 651, 657), (648, 658, 650, 613), (609, 637, 658, 648), (637, 598, 635, 658), (619, 659, 649, 603), (594, 625, 659, 619), (625, 609, 648, 659), (631, 660, 618, 592), (603, 649, 660, 631), (649, 613, 647, 660), (644, 661, 646, 612), (604, 620, 661, 644), (620, 595, 636, 661), (615, 662, 645, 599), (590, 632, 662, 615), (632, 604, 644, 662), (627, 663, 625, 594), (599, 645, 663, 627), (645, 612, 643, 663), (640, 664, 642, 611), (600, 616, 664, 640), (616, 591, 633, 664), (636, 665, 641, 608), (595, 628, 665, 636), (628, 600, 640, 665), (624, 666, 626, 598), (608, 641, 666, 624), (641, 611, 639, 666), (639, 667, 638, 610), (611, 642, 667, 639), (642, 605, 621, 667), (643, 668, 637, 609), (612, 646, 668, 643), (646, 608, 624, 668), (647, 669, 630, 602), (613, 650, 669, 647), (650, 607, 623, 669), (651, 670, 634, 606), (614, 654, 670, 651), (654, 601, 617, 670)])
me_cube.polygons.foreach_set('material_index', [0, 0, 0, 0, 0, 0, 0, 0, 1, 0, 0, 0, 0, 0, 0, 0, 0, 0, 0, 0, 0, 0, 0, 0, 0, 0, 0, 0, 1, 1, 1, 1, 1, 1, 1, 1, 1, 1, 1, 0, 0, 0, 0, 0, 0, 0, 0, 1, 0, 0, 0, 0, 0, 0, 0, 0, 0, 0, 0, 0, 0, 0, 0, 0, 0, 0, 0, 0, 1, 1, 1, 1, 1, 1, 1, 1, 1, 1, 2, 2, 2, 2, 2, 2, 2, 2, 2, 2, 2, 2, 2, 2, 2, 2, 2, 2, 2, 2, 2, 2, 3, 3, 2, 2, 3, 3, 2, 2, 2, 3, 3, 3, 3, 3, 3, 3, 3, 2, 3, 2, 3, 2, 2, 3, 2, 2, 2, 2, 2, 2, 2, 2, 2, 2, 2, 2, 2, 2, 2, 2, 2, 2, 2, 2, 2, 2, 2, 2, 2, 2, 2, 2, 2, 2, 2, 3, 3, 2, 2, 3, 3, 2, 2, 2, 3, 3, 3, 3, 3, 3, 3, 3, 2, 3, 2, 3, 2, 2, 3, 2, 2, 2, 2, 2, 2, 2, 2, 2, 2, 2, 2, 4, 4, 4, 4, 4, 4, 4, 4, 4, 4, 4, 4, 4, 4, 4, 4, 4, 4, 4, 4, 4, 4, 4, 4, 4, 4, 4, 4, 4, 4, 4, 4, 4, 4, 4, 4, 4, 4, 4, 4, 4, 4, 4, 4, 4, 4, 4, 4, 4, 4, 4, 4, 4, 4, 4, 4, 4, 4, 4, 4, 4, 4, 4, 4, 4, 4, 4, 4, 4, 4, 4, 4, 4, 4, 4, 4, 4, 4, 4, 4, 4, 4, 4, 4, 4, 4, 4, 4, 4, 4, 4, 4, 4, 4, 4, 4, 4, 4, 4, 4, 4, 4, 4, 4, 4, 4, 4, 4, 4, 4, 4, 4, 4, 4, 4, 4, 4, 4, 4, 4, 4, 4, 4, 4, 4, 4, 4, 4, 4, 4, 4, 4, 4, 4, 4, 4, 4, 4, 4, 4, 4, 4, 4, 4, 4, 4, 4, 4, 4, 4, 4, 4, 4, 4, 4, 4, 4, 4, 4, 4, 4, 4, 4, 4, 4, 4, 4, 4, 4, 4, 4, 4, 4, 4, 4, 4, 4, 4, 4, 4, 4, 4, 4, 4, 4, 4, 4, 4, 4, 4, 4, 4, 4, 4, 4, 4, 4, 4, 4, 4, 4, 4, 4, 4, 4, 4, 4, 4, 4, 4, 4, 4, 4, 4, 4, 4, 4, 4, 4, 4, 4, 4, 4, 4, 4, 4, 4, 4, 4, 4, 4, 4, 4, 4, 4, 4, 4, 4, 4, 4, 4, 4, 4, 4, 4, 4, 4, 4, 4, 4, 4, 4, 4, 4, 4, 4, 4, 4, 4, 4, 4, 4, 4, 4, 4, 4, 4, 4, 4, 4, 4, 4, 4, 4, 4, 4, 4, 4, 4, 4, 4, 4, 4, 4, 4, 4, 4, 4, 4, 4, 4, 4, 4, 4, 4, 4, 4, 4, 4, 4, 4, 4, 4, 4, 5, 5, 5, 5, 5, 5, 5, 5, 5, 5, 5, 5, 5, 5, 5, 5, 5, 5, 5, 5, 5, 5, 5, 5, 5, 5, 5, 5, 5, 5, 5, 5, 5, 5, 5, 5, 5, 5, 5, 5, 5, 5, 5, 5, 5, 5, 5, 5, 5, 5, 5, 5, 5, 5, 5, 5, 5, 5, 5, 5, 5, 5, 5, 5, 5, 5, 5, 5, 5, 5, 5, 5, 5, 5, 5, 5, 5, 5, 5, 5, 5, 5, 5, 5, 5, 5, 5, 5, 5, 5, 5, 5, 5, 5, 5, 5, 5, 5, 5, 5, 5, 5, 5, 5, 5, 5, 5, 5, 5, 5, 5, 5, 5, 5, 5, 5, 5, 5, 5, 5, 5, 5, 5, 5, 5, 5, 5, 5, 6, 6, 6, 6, 6, 6, 6, 6, 6, 6, 6, 6, 6, 6, 6, 6, 6, 6, 6, 6, 6, 6, 6, 6, 6, 6, 6, 6, 6, 6, 6, 6, 6, 6, 6, 6, 6, 6, 6, 6, 6, 6, 6, 6, 6, 6, 6, 6, 6, 6, 6, 6, 6, 6, 6, 6, 6, 6, 6, 6, 6, 6, 6, 6])
_uv = me_cube.uv_layers.new(name='UVMap')
_uv.uv.foreach_set('vector', [0.5, 0.125, 0.625, 0.125, 0.625, 0.25, 0.5, 0.25, 0.5625, 0.375, 0.625, 0.375, 0.625, 0.5, 0.5625, 0.5, 0.5, 0.875, 0.625, 0.875, 0.625, 1.0, 0.5, 1.0, 0.3125, 0.625, 0.375, 0.75, 0.3125, 0.75, 0.5625, 0.5, 0.625, 0.5, 0.5625, 0.625, 0.375, 0.5, 0.4375, 0.5, 0.4375, 0.625, 0.375, 0.625, 0.4375, 0.5, 0.5, 0.5, 0.5, 0.625, 0.4375, 0.625, 0.5, 0.5, 0.5625, 0.5, 0.5625, 0.625, 0.5, 0.625, 0.1498, 0.7059, 0.1657, 0.6845, 0.1657, 0.6845, 0.1498, 0.7059, 0.1875, 0.625, 0.2043, 0.6676, 0.25, 0.625, 0.25, 0.75, 0.1875, 0.75, 0.25, 0.625, 0.3125, 0.625, 0.3125, 0.75, 0.25, 0.75, 0.375, 0.375, 0.4375, 0.375, 0.4375, 0.5, 0.375, 0.5, 0.4375, 0.375, 0.5, 0.375, 0.5, 0.5, 0.4375, 0.5, 0.5, 0.375, 0.5625, 0.375, 0.5625, 0.5, 0.5, 0.5, 0.5, 0.25, 0.5625, 0.25, 0.5625, 0.375, 0.5, 0.375, 0.4375, 0.25, 0.5, 0.25, 0.5, 0.375, 0.4375, 0.375, 0.375, 0.25, 0.4375, 0.25, 0.4375, 0.375, 0.375, 0.375, 0.375, 0.375, 0.375, 0.5, 0.375, 0.5, 0.375, 0.375, 0.5625, 0.25, 0.625, 0.25, 0.625, 0.375, 0.5625, 0.375, 0.375, 0.125, 0.5, 0.125, 0.5, 0.25, 0.375, 0.25, 0.375, 0.875, 0.5, 0.875, 0.5, 1.0, 0.375, 1.0, 0.5, 0.875, 0.5, 1.0, 0.5, 1.0, 0.5, 0.875, 0.375, 0.5, 0.375, 0.625, 0.375, 0.625, 0.375, 0.5, 0.375, 0.75, 0.3125, 0.625, 0.375, 0.625, 0.5625, 0.625, 0.625, 0.5, 0.625, 0.625, 0.25, 0.625, 0.2043, 0.6676, 0.2098, 0.625, 0.2098, 0.625, 0.2043, 0.6676, 0.1875, 0.625, 0.1756, 0.625, 0.1657, 0.6845, 0.1498, 0.7059, 0.1503, 0.625, 0.1875, 0.625, 0.1875, 0.75, 0.1875, 0.75, 0.1875, 0.625, 0.0, 0.0, 0.0, 0.0, 0.0, 0.0, 0.0, 0.0, 0.125, 0.625, 0.1503, 0.625, 0.1498, 0.7059, 0.125, 0.75, 0.1875, 0.75, 0.1657, 0.6845, 0.1756, 0.625, 0.1875, 0.625, 0.125, 0.75, 0.1498, 0.7059, 0.1657, 0.6845, 0.1875, 0.75, 0.0, 0.0, 0.0, 0.0, 0.0, 0.0, 0.0, 0.0, 0.4375, 0.25, 0.375, 0.25, 0.375, 0.25, 0.4375, 0.25, 0.1503, 0.625, 0.1498, 0.7059, 0.1498, 0.7059, 0.1503, 0.625, 0.1657, 0.6845, 0.1756, 0.625, 0.1756, 0.625, 0.1657, 0.6845, 0.625, 1.0, 0.625, 0.875, 0.625, 0.875, 0.625, 1.0, 0.0, 0.0, 0.0, 0.0, 0.0, 0.0, 0.0, 0.0, 0.5, 0.125, 0.5, 0.25, 0.625, 0.25, 0.625, 0.125, 0.5625, 0.375, 0.5625, 0.5, 0.625, 0.5, 0.625, 0.375, 0.5, 0.875, 0.5, 1.0, 0.625, 1.0, 0.625, 0.875, 0.3125, 0.625, 0.3125, 0.75, 0.375, 0.75, 0.5625, 0.5, 0.5625, 0.625, 0.625, 0.5, 0.375, 0.5, 0.375, 0.625, 0.4375, 0.625, 0.4375, 0.5, 0.4375, 0.5, 0.4375, 0.625, 0.5, 0.625, 0.5, 0.5, 0.5, 0.5, 0.5, 0.625, 0.5625, 0.625, 0.5625, 0.5, 0.1498, 0.7059, 0.1498, 0.7059, 0.1657, 0.6845, 0.1657, 0.6845, 0.1875, 0.625, 0.1875, 0.75, 0.25, 0.75, 0.25, 0.625, 0.2043, 0.6676, 0.25, 0.625, 0.25, 0.75, 0.3125, 0.75, 0.3125, 0.625, 0.375, 0.375, 0.375, 0.5, 0.4375, 0.5, 0.4375, 0.375, 0.4375, 0.375, 0.4375, 0.5, 0.5, 0.5, 0.5, 0.375, 0.5, 0.375, 0.5, 0.5, 0.5625, 0.5, 0.5625, 0.375, 0.5, 0.25, 0.5, 0.375, 0.5625, 0.375, 0.5625, 0.25, 0.4375, 0.25, 0.4375, 0.375, 0.5, 0.375, 0.5, 0.25, 0.375, 0.25, 0.375, 0.375, 0.4375, 0.375, 0.4375, 0.25, 0.375, 0.375, 0.375, 0.375, 0.375, 0.5, 0.375, 0.5, 0.5625, 0.25, 0.5625, 0.375, 0.625, 0.375, 0.625, 0.25, 0.375, 0.125, 0.375, 0.25, 0.5, 0.25, 0.5, 0.125, 0.375, 0.875, 0.375, 1.0, 0.5, 1.0, 0.5, 0.875, 0.5, 0.875, 0.5, 0.875, 0.5, 1.0, 0.5, 1.0, 0.375, 0.5, 0.375, 0.5, 0.375, 0.625, 0.375, 0.625, 0.0, 0.0, 0.0, 0.0, 0.0, 0.0, 0.0, 0.0, 0.375, 0.75, 0.375, 0.625, 0.3125, 0.625, 0.5625, 0.625, 0.625, 0.625, 0.625, 0.5, 0.25, 0.625, 0.2098, 0.625, 0.2043, 0.6676, 0.2098, 0.625, 0.1875, 0.625, 0.2043, 0.6676, 0.1756, 0.625, 0.1503, 0.625, 0.1498, 0.7059, 0.1657, 0.6845, 0.1875, 0.625, 0.1875, 0.625, 0.1875, 0.75, 0.1875, 0.75, 0.125, 0.625, 0.125, 0.75, 0.1498, 0.7059, 0.1503, 0.625, 0.1875, 0.75, 0.1875, 0.625, 0.1756, 0.625, 0.1657, 0.6845, 0.125, 0.75, 0.1875, 0.75, 0.1657, 0.6845, 0.1498, 0.7059, 0.0, 0.0, 0.0, 0.0, 0.0, 0.0, 0.0, 0.0, 0.4375, 0.25, 0.4375, 0.25, 0.375, 0.25, 0.375, 0.25, 0.1503, 0.625, 0.1503, 0.625, 0.1498, 0.7059, 0.1498, 0.7059, 0.1657, 0.6845, 0.1657, 0.6845, 0.1756, 0.625, 0.1756, 0.625, 0.625, 1.0, 0.625, 1.0, 0.625, 0.875, 0.625, 0.875, 0.0, 0.0, 0.0, 0.0, 0.0, 0.0, 0.0, 0.0, 0.375, 0.0625, 0.5678, 0.0625, 0.375, 0.125, 0.5678, 0.625, 0.589, 0.625, 0.6004, 0.6875, 0.5678, 0.6875, 0.5678, 0.6875, 0.6004, 0.6875, 0.625, 0.7308, 0.625, 0.75, 0.5678, 0.875, 0.625, 0.875, 0.5678, 1.0, 0.25, 0.6875, 0.375, 0.6875, 0.375, 0.75, 0.25, 0.75, 0.75, 0.6875, 0.875, 0.6875, 0.875, 0.7251, 0.75, 0.7252, 0.25, 0.625, 0.375, 0.625, 0.375, 0.6875, 0.25, 0.6875, 0.75, 0.625, 0.875, 0.625, 0.875, 0.6875, 0.75, 0.6875, 0.5678, 0.0, 0.625, 0.0, 0.625, 0.01065, 0.599, 0.0625, 0.5678, 0.0625, 0.5678, 0.0625, 0.599, 0.0625, 0.5949, 0.125, 0.5678, 0.125, 0.375, 0.0, 0.5678, 0.0, 0.5678, 0.0625, 0.375, 0.875, 0.5678, 0.875, 0.5678, 1.0, 0.375, 0.6875, 0.5678, 0.6875, 0.375, 0.75, 0.375, 0.625, 0.5678, 0.625, 0.5678, 0.6875, 0.375, 0.75, 0.5678, 0.875, 0.375, 0.875, 0.625, 0.625, 0.75, 0.625, 0.75, 0.6875, 0.625, 0.6875, 0.125, 0.625, 0.25, 0.625, 0.25, 0.6875, 0.125, 0.6875, 0.625, 0.6875, 0.75, 0.6875, 0.75, 0.7252, 0.625, 0.7252, 0.125, 0.6875, 0.25, 0.6875, 0.25, 0.75, 0.125, 0.75, 0.5678, 0.75, 0.625, 0.75, 0.5678, 0.875, 0.604, 0.6875, 0.5956, 0.625, 0.625, 0.625, 0.625, 0.6875, 0.625, 0.7252, 0.604, 0.6875, 0.625, 0.6875, 0.625, 0.7252, 0.75, 0.7252, 0.75, 0.7252, 0.625, 0.7252, 0.75, 0.7252, 0.875, 0.7251, 0.875, 0.7251, 0.75, 0.7252, 0.6067, 0.0625, 0.625, 0.02486, 0.625, 0.0625, 0.6017, 0.125, 0.6067, 0.0625, 0.625, 0.0625, 0.625, 0.125, 0.75, 0.7334, 0.625, 0.7308, 0.625, 0.7308, 0.75, 0.7334, 0.875, 0.7393, 0.75, 0.7334, 0.75, 0.7334, 0.875, 0.7393, 0.75, 0.7334, 0.875, 0.7393, 0.875, 0.75, 0.75, 0.75, 0.625, 0.7308, 0.75, 0.7334, 0.75, 0.75, 0.625, 0.75, 0.6067, 0.0625, 0.6017, 0.125, 0.6017, 0.125, 0.6067, 0.0625, 0.625, 0.7308, 0.6004, 0.6875, 0.6004, 0.6875, 0.625, 0.7308, 0.75, 0.7252, 0.875, 0.7251, 0.875, 0.7393, 0.75, 0.7334, 0.625, 0.7252, 0.75, 0.7252, 0.75, 0.7334, 0.625, 0.7308, 0.6004, 0.6875, 0.589, 0.625, 0.5956, 0.625, 0.604, 0.6875, 0.625, 0.7308, 0.6004, 0.6875, 0.604, 0.6875, 0.625, 0.7252, 0.599, 0.0625, 0.625, 0.01065, 0.625, 0.02486, 0.6067, 0.0625, 0.5949, 0.125, 0.599, 0.0625, 0.6067, 0.0625, 0.6017, 0.125, 0.0, 0.0, 0.0, 0.0, 0.0, 0.0, 0.0, 0.0, 0.599, 0.0625, 0.625, 0.01065, 0.625, 0.01065, 0.599, 0.0625, 0.0, 0.0, 0.0, 0.0, 0.0, 0.0, 0.0, 0.0, 0.5949, 0.125, 0.599, 0.0625, 0.599, 0.0625, 0.5949, 0.125, 0.5956, 0.625, 0.604, 0.6875, 0.604, 0.6875, 0.5956, 0.625, 0.6004, 0.6875, 0.589, 0.625, 0.589, 0.625, 0.6004, 0.6875, 0.625, 0.02486, 0.6067, 0.0625, 0.6067, 0.0625, 0.625, 0.02486, 0.604, 0.6875, 0.625, 0.7252, 0.625, 0.7252, 0.604, 0.6875, 0.375, 0.75, 0.5678, 0.6875, 0.5678, 0.75, 0.625, 0.75, 0.5678, 0.75, 0.5678, 0.6875, 0.5678, 0.875, 0.625, 0.75, 0.625, 0.875, 0.5678, 0.6875, 0.375, 0.6875, 0.375, 0.625, 0.5678, 0.875, 0.375, 0.75, 0.5678, 0.75, 0.5678, 1.0, 0.375, 1.0, 0.375, 0.875, 0.5678, 1.0, 0.625, 0.875, 0.625, 1.0, 0.5678, 0.0625, 0.375, 0.0625, 0.375, 0.0, 0.375, 0.125, 0.5678, 0.0625, 0.5678, 0.125, 0.375, 0.0625, 0.375, 0.125, 0.5678, 0.0625, 0.5678, 0.625, 0.5678, 0.6875, 0.6004, 0.6875, 0.589, 0.625, 0.5678, 0.6875, 0.625, 0.75, 0.625, 0.7308, 0.6004, 0.6875, 0.5678, 0.875, 0.5678, 1.0, 0.625, 0.875, 0.25, 0.6875, 0.25, 0.75, 0.375, 0.75, 0.375, 0.6875, 0.75, 0.6875, 0.75, 0.7252, 0.875, 0.7251, 0.875, 0.6875, 0.25, 0.625, 0.25, 0.6875, 0.375, 0.6875, 0.375, 0.625, 0.75, 0.625, 0.75, 0.6875, 0.875, 0.6875, 0.875, 0.625, 0.5678, 0.0, 0.5678, 0.0625, 0.599, 0.0625, 0.625, 0.01065, 0.625, 0.0, 0.5678, 0.0625, 0.5678, 0.125, 0.5949, 0.125, 0.599, 0.0625, 0.375, 0.0, 0.5678, 0.0625, 0.5678, 0.0, 0.375, 0.875, 0.5678, 1.0, 0.5678, 0.875, 0.375, 0.6875, 0.375, 0.75, 0.5678, 0.6875, 0.375, 0.625, 0.5678, 0.6875, 0.5678, 0.625, 0.375, 0.75, 0.375, 0.875, 0.5678, 0.875, 0.625, 0.625, 0.625, 0.6875, 0.75, 0.6875, 0.75, 0.625, 0.125, 0.625, 0.125, 0.6875, 0.25, 0.6875, 0.25, 0.625, 0.625, 0.6875, 0.625, 0.7252, 0.75, 0.7252, 0.75, 0.6875, 0.125, 0.6875, 0.125, 0.75, 0.25, 0.75, 0.25, 0.6875, 0.5678, 0.75, 0.5678, 0.875, 0.625, 0.75, 0.604, 0.6875, 0.625, 0.6875, 0.625, 0.625, 0.5956, 0.625, 0.625, 0.7252, 0.625, 0.6875, 0.604, 0.6875, 0.625, 0.7252, 0.625, 0.7252, 0.75, 0.7252, 0.75, 0.7252, 0.75, 0.7252, 0.75, 0.7252, 0.875, 0.7251, 0.875, 0.7251, 0.6067, 0.0625, 0.625, 0.0625, 0.625, 0.02486, 0.6017, 0.125, 0.625, 0.125, 0.625, 0.0625, 0.6067, 0.0625, 0.75, 0.7334, 0.75, 0.7334, 0.625, 0.7308, 0.625, 0.7308, 0.875, 0.7393, 0.875, 0.7393, 0.75, 0.7334, 0.75, 0.7334, 0.75, 0.7334, 0.75, 0.75, 0.875, 0.75, 0.875, 0.7393, 0.625, 0.7308, 0.625, 0.75, 0.75, 0.75, 0.75, 0.7334, 0.6067, 0.0625, 0.6067, 0.0625, 0.6017, 0.125, 0.6017, 0.125, 0.625, 0.7308, 0.625, 0.7308, 0.6004, 0.6875, 0.6004, 0.6875, 0.75, 0.7252, 0.75, 0.7334, 0.875, 0.7393, 0.875, 0.7251, 0.625, 0.7252, 0.625, 0.7308, 0.75, 0.7334, 0.75, 0.7252, 0.6004, 0.6875, 0.604, 0.6875, 0.5956, 0.625, 0.589, 0.625, 0.625, 0.7308, 0.625, 0.7252, 0.604, 0.6875, 0.6004, 0.6875, 0.599, 0.0625, 0.6067, 0.0625, 0.625, 0.02486, 0.625, 0.01065, 0.5949, 0.125, 0.6017, 0.125, 0.6067, 0.0625, 0.599, 0.0625, 0.0, 0.0, 0.0, 0.0, 0.0, 0.0, 0.0, 0.0, 0.599, 0.0625, 0.599, 0.0625, 0.625, 0.01065, 0.625, 0.01065, 0.0, 0.0, 0.0, 0.0, 0.0, 0.0, 0.0, 0.0, 0.5949, 0.125, 0.5949, 0.125, 0.599, 0.0625, 0.599, 0.0625, 0.5956, 0.625, 0.5956, 0.625, 0.604, 0.6875, 0.604, 0.6875, 0.6004, 0.6875, 0.6004, 0.6875, 0.589, 0.625, 0.589, 0.625, 0.625, 0.02486, 0.625, 0.02486, 0.6067, 0.0625, 0.6067, 0.0625, 0.604, 0.6875, 0.604, 0.6875, 0.625, 0.7252, 0.625, 0.7252, 0.375, 0.75, 0.5678, 0.75, 0.5678, 0.6875, 0.625, 0.75, 0.5678, 0.6875, 0.5678, 0.75, 0.5678, 0.875, 0.625, 0.875, 0.625, 0.75, 0.5678, 0.6875, 0.375, 0.625, 0.375, 0.6875, 0.5678, 0.875, 0.5678, 0.75, 0.375, 0.75, 0.5678, 1.0, 0.375, 0.875, 0.375, 1.0, 0.5678, 1.0, 0.625, 1.0, 0.625, 0.875, 0.5678, 0.0625, 0.375, 0.0, 0.375, 0.0625, 0.375, 0.125, 0.5678, 0.125, 0.5678, 0.0625, 0.125, 0.625, 0.25, 0.625, 0.25, 0.625, 0.25, 0.625, 0.25, 0.625, 0.375, 0.625, 0.375, 0.625, 0.375, 0.625, 0.375, 0.625, 0.5678, 0.625, 0.5938, 0.1875, 0.625, 0.1875, 0.625, 0.25, 0.5938, 0.25, 0.5938, 0.4375, 0.625, 0.4375, 0.625, 0.5, 0.5938, 0.5, 0.5938, 0.6875, 0.625, 0.6875, 0.625, 0.75, 0.5938, 0.75, 0.5937, 0.9375, 0.625, 0.9375, 0.625, 1.0, 0.5938, 1.0, 0.3125, 0.6875, 0.375, 0.6875, 0.375, 0.75, 0.3125, 0.75, 0.8125, 0.6875, 0.875, 0.6875, 0.875, 0.75, 0.8125, 0.75, 0.375, 0.75, 0.4062, 0.75, 0.375, 0.8125, 0.375, 0.5, 0.4062, 0.5, 0.375, 0.5, 0.375, 0.25, 0.4062, 0.3125, 0.375, 0.3125, 0.4688, 0.1875, 0.5, 0.1875, 0.5, 0.25, 0.4688, 0.25, 0.4844, 0.6875, 0.5, 0.6875, 0.5, 0.75, 0.4844, 0.75, 0.5, 0.6875, 0.5, 0.75, 0.5, 0.75, 0.5, 0.6875, 0.4414, 0.75, 0.4219, 0.75, 0.4375, 0.75, 0.4531, 0.75, 0.375, 0.5625, 0.375, 0.5, 0.375, 0.5, 0.375, 0.5625, 0.4219, 0.6875, 0.4375, 0.6875, 0.4375, 0.75, 0.4219, 0.75, 0.375, 0.75, 0.4062, 0.75, 0.375, 0.75, 0.4805, 0.5, 0.5, 0.5, 0.5, 0.5, 0.4844, 0.5, 0.375, 1.0, 0.4062, 0.9375, 0.4062, 1.0, 0.5, 0.5, 0.4688, 0.4375, 0.5, 0.4375, 0.5, 0.375, 0.4688, 0.3125, 0.5, 0.3125, 0.5, 0.375, 0.4688, 0.375, 0.4688, 0.3125, 0.4375, 0.375, 0.4062, 0.3125, 0.4375, 0.3125, 0.4375, 1.0, 0.4688, 0.9375, 0.4688, 1.0, 0.4375, 1.0, 0.4375, 0.9375, 0.4688, 0.9375, 0.4375, 0.875, 0.4688, 0.8125, 0.4688, 0.875, 0.4414, 0.5, 0.4609, 0.5, 0.4688, 0.5, 0.4531, 0.5, 0.418, 0.5, 0.4453, 0.5, 0.4531, 0.5, 0.4297, 0.5, 0.4727, 0.5, 0.5, 0.5, 0.5, 0.5, 0.4766, 0.5, 0.375, 0.75, 0.4062, 0.75, 0.375, 0.75, 0.375, 0.75, 0.4062, 0.75, 0.4062, 0.75, 0.4375, 0.75, 0.4688, 0.75, 0.4375, 0.75, 0.3906, 0.6875, 0.4062, 0.6875, 0.4062, 0.75, 0.3906, 0.75, 0.3906, 0.5625, 0.4062, 0.5625, 0.4062, 0.625, 0.3906, 0.625, 0.4219, 0.5625, 0.4375, 0.5625, 0.4375, 0.625, 0.4219, 0.625, 0.375, 0.6875, 0.375, 0.625, 0.375, 0.625, 0.375, 0.6875, 0.375, 0.6875, 0.375, 0.625, 0.375, 0.625, 0.375, 0.6875, 0.375, 0.5625, 0.375, 0.5, 0.375, 0.5, 0.375, 0.5625, 0.4805, 0.75, 0.4609, 0.75, 0.4688, 0.75, 0.4844, 0.75, 0.4727, 0.75, 0.4453, 0.75, 0.4531, 0.75, 0.4766, 0.75, 0.418, 0.75, 0.3906, 0.75, 0.4062, 0.75, 0.4297, 0.75, 0.5, 0.5625, 0.5, 0.625, 0.5, 0.625, 0.5, 0.5625, 0.5, 0.5625, 0.5, 0.625, 0.5, 0.625, 0.5, 0.5625, 0.5, 0.6875, 0.5, 0.75, 0.5, 0.75, 0.5, 0.6875, 0.4531, 0.6875, 0.4688, 0.6875, 0.4688, 0.75, 0.4531, 0.75, 0.4531, 0.5625, 0.4688, 0.5625, 0.4688, 0.625, 0.4531, 0.625, 0.4844, 0.5625, 0.5, 0.5625, 0.5, 0.625, 0.4844, 0.625, 0.4062, 0.1875, 0.4375, 0.1875, 0.4375, 0.25, 0.4062, 0.25, 0.4062, 0.0625, 0.4375, 0.0625, 0.4375, 0.125, 0.4062, 0.125, 0.4688, 0.0625, 0.5, 0.0625, 0.5, 0.125, 0.4688, 0.125, 0.375, 0.375, 0.4062, 0.4375, 0.375, 0.4375, 0.375, 0.375, 0.4062, 0.375, 0.4062, 0.4375, 0.4375, 0.375, 0.4688, 0.4375, 0.4375, 0.4375, 0.375, 0.5, 0.4062, 0.5, 0.375, 0.5, 0.375, 0.5, 0.4062, 0.5, 0.4062, 0.5, 0.4375, 0.5, 0.4688, 0.5, 0.4375, 0.5, 0.375, 0.875, 0.4062, 0.875, 0.375, 0.9375, 0.375, 0.875, 0.4062, 0.8125, 0.4062, 0.875, 0.4375, 0.75, 0.4688, 0.75, 0.4375, 0.8125, 0.6875, 0.6875, 0.75, 0.6875, 0.75, 0.75, 0.6875, 0.75, 0.6875, 0.5625, 0.75, 0.5625, 0.75, 0.625, 0.6875, 0.625, 0.8125, 0.5625, 0.875, 0.5625, 0.875, 0.625, 0.8125, 0.625, 0.1875, 0.6875, 0.25, 0.6875, 0.25, 0.75, 0.1875, 0.75, 0.1875, 0.5625, 0.25, 0.5625, 0.25, 0.625, 0.1875, 0.625, 0.3125, 0.5625, 0.375, 0.5625, 0.375, 0.625, 0.3125, 0.625, 0.5312, 0.9375, 0.5625, 0.9375, 0.5625, 1.0, 0.5312, 1.0, 0.5312, 0.8125, 0.5625, 0.8125, 0.5625, 0.875, 0.5312, 0.875, 0.5938, 0.8125, 0.625, 0.8125, 0.625, 0.875, 0.5938, 0.875, 0.5312, 0.6875, 0.5625, 0.6875, 0.5625, 0.75, 0.5312, 0.75, 0.5312, 0.5625, 0.5625, 0.5625, 0.5625, 0.625, 0.5312, 0.625, 0.5938, 0.5625, 0.625, 0.5625, 0.625, 0.625, 0.5938, 0.625, 0.5312, 0.4375, 0.5625, 0.4375, 0.5625, 0.5, 0.5312, 0.5, 0.5312, 0.3125, 0.5625, 0.3125, 0.5625, 0.375, 0.5312, 0.375, 0.5938, 0.3125, 0.625, 0.3125, 0.625, 0.375, 0.5938, 0.375, 0.5312, 0.1875, 0.5625, 0.1875, 0.5625, 0.25, 0.5312, 0.25, 0.5312, 0.0625, 0.5625, 0.0625, 0.5625, 0.125, 0.5312, 0.125, 0.5938, 0.0625, 0.625, 0.0625, 0.625, 0.125, 0.5938, 0.125, 0.5625, 0.0625, 0.5938, 0.0625, 0.5938, 0.125, 0.5625, 0.125, 0.5625, 0.0, 0.5938, 0.0, 0.5938, 0.0625, 0.5625, 0.0625, 0.5938, 0.0, 0.625, 0.0, 0.625, 0.0625, 0.5938, 0.0625, 0.5, 0.0625, 0.5312, 0.0625, 0.5312, 0.125, 0.5, 0.125, 0.5, 0.0, 0.5312, 0.0, 0.5312, 0.0625, 0.5, 0.0625, 0.5312, 0.0, 0.5625, 0.0, 0.5625, 0.0625, 0.5312, 0.0625, 0.5, 0.1875, 0.5312, 0.1875, 0.5312, 0.25, 0.5, 0.25, 0.5, 0.125, 0.5312, 0.125, 0.5312, 0.1875, 0.5, 0.1875, 0.5312, 0.125, 0.5625, 0.125, 0.5625, 0.1875, 0.5312, 0.1875, 0.5625, 0.3125, 0.5938, 0.3125, 0.5938, 0.375, 0.5625, 0.375, 0.5625, 0.25, 0.5938, 0.25, 0.5938, 0.3125, 0.5625, 0.3125, 0.5938, 0.25, 0.625, 0.25, 0.625, 0.3125, 0.5938, 0.3125, 0.5, 0.3125, 0.5312, 0.3125, 0.5312, 0.375, 0.5, 0.375, 0.5, 0.25, 0.5312, 0.25, 0.5312, 0.3125, 0.5, 0.3125, 0.5312, 0.25, 0.5625, 0.25, 0.5625, 0.3125, 0.5312, 0.3125, 0.5, 0.4375, 0.5312, 0.4375, 0.5312, 0.5, 0.5, 0.5, 0.5, 0.375, 0.5312, 0.375, 0.5312, 0.4375, 0.5, 0.4375, 0.5312, 0.375, 0.5625, 0.375, 0.5625, 0.4375, 0.5312, 0.4375, 0.5625, 0.5625, 0.5938, 0.5625, 0.5938, 0.625, 0.5625, 0.625, 0.5625, 0.5, 0.5938, 0.5, 0.5938, 0.5625, 0.5625, 0.5625, 0.5938, 0.5, 0.625, 0.5, 0.625, 0.5625, 0.5938, 0.5625, 0.5, 0.5625, 0.5312, 0.5625, 0.5312, 0.625, 0.5, 0.625, 0.5, 0.5, 0.5312, 0.5, 0.5312, 0.5625, 0.5, 0.5625, 0.5312, 0.5, 0.5625, 0.5, 0.5625, 0.5625, 0.5312, 0.5625, 0.5, 0.6875, 0.5312, 0.6875, 0.5312, 0.75, 0.5, 0.75, 0.5, 0.625, 0.5312, 0.625, 0.5312, 0.6875, 0.5, 0.6875, 0.5312, 0.625, 0.5625, 0.625, 0.5625, 0.6875, 0.5312, 0.6875, 0.5625, 0.8125, 0.5938, 0.8125, 0.5938, 0.875, 0.5625, 0.875, 0.5625, 0.75, 0.5938, 0.75, 0.5938, 0.8125, 0.5625, 0.8125, 0.5938, 0.75, 0.625, 0.75, 0.625, 0.8125, 0.5938, 0.8125, 0.5, 0.8125, 0.5312, 0.8125, 0.5312, 0.875, 0.5, 0.875, 0.5, 0.75, 0.5312, 0.75, 0.5312, 0.8125, 0.5, 0.8125, 0.5312, 0.75, 0.5625, 0.75, 0.5625, 0.8125, 0.5312, 0.8125, 0.5, 0.9375, 0.5312, 0.9375, 0.5312, 1.0, 0.5, 1.0, 0.5, 0.875, 0.5312, 0.875, 0.5312, 0.9375, 0.5, 0.9375, 0.5312, 0.875, 0.5625, 0.875, 0.5625, 0.9375, 0.5312, 0.9375, 0.25, 0.5625, 0.3125, 0.5625, 0.3125, 0.625, 0.25, 0.625, 0.25, 0.5, 0.3125, 0.5, 0.3125, 0.5625, 0.25, 0.5625, 0.3125, 0.5, 0.375, 0.5, 0.375, 0.5625, 0.3125, 0.5625, 0.125, 0.5625, 0.1875, 0.5625, 0.1875, 0.625, 0.125, 0.625, 0.125, 0.5, 0.1875, 0.5, 0.1875, 0.5625, 0.125, 0.5625, 0.1875, 0.5, 0.25, 0.5, 0.25, 0.5625, 0.1875, 0.5625, 0.125, 0.6875, 0.1875, 0.6875, 0.1875, 0.75, 0.125, 0.75, 0.125, 0.625, 0.1875, 0.625, 0.1875, 0.6875, 0.125, 0.6875, 0.1875, 0.625, 0.25, 0.625, 0.25, 0.6875, 0.1875, 0.6875, 0.75, 0.5625, 0.8125, 0.5625, 0.8125, 0.625, 0.75, 0.625, 0.75, 0.5, 0.8125, 0.5, 0.8125, 0.5625, 0.75, 0.5625, 0.8125, 0.5, 0.875, 0.5, 0.875, 0.5625, 0.8125, 0.5625, 0.625, 0.5625, 0.6875, 0.5625, 0.6875, 0.625, 0.625, 0.625, 0.625, 0.5, 0.6875, 0.5, 0.6875, 0.5625, 0.625, 0.5625, 0.6875, 0.5, 0.75, 0.5, 0.75, 0.5625, 0.6875, 0.5625, 0.625, 0.6875, 0.6875, 0.6875, 0.6875, 0.75, 0.625, 0.75, 0.625, 0.625, 0.6875, 0.625, 0.6875, 0.6875, 0.625, 0.6875, 0.6875, 0.625, 0.75, 0.625, 0.75, 0.6875, 0.6875, 0.6875, 0.4375, 0.8125, 0.4688, 0.8125, 0.4375, 0.875, 0.4375, 0.8125, 0.4688, 0.75, 0.4688, 0.8125, 0.4688, 0.75, 0.5, 0.75, 0.4688, 0.8125, 0.4062, 0.875, 0.4375, 0.8125, 0.4375, 0.875, 0.4062, 0.875, 0.4062, 0.8125, 0.4375, 0.8125, 0.4062, 0.8125, 0.4375, 0.75, 0.4375, 0.8125, 0.375, 0.9375, 0.4062, 0.9375, 0.375, 1.0, 0.375, 0.9375, 0.4062, 0.875, 0.4062, 0.9375, 0.4062, 0.875, 0.4375, 0.875, 0.4062, 0.9375, 0.4375, 0.5, 0.4688, 0.5, 0.4375, 0.5, 0.4375, 0.5, 0.4688, 0.5, 0.4688, 0.5, 0.4688, 0.5, 0.5, 0.5, 0.4688, 0.5, 0.4062, 0.5, 0.4375, 0.5, 0.4375, 0.5, 0.4062, 0.5, 0.4062, 0.5, 0.4375, 0.5, 0.4062, 0.5, 0.4375, 0.5, 0.4375, 0.5, 0.375, 0.5, 0.4062, 0.5, 0.375, 0.5, 0.375, 0.5, 0.4062, 0.5, 0.4062, 0.5, 0.4062, 0.5, 0.4375, 0.5, 0.4062, 0.5, 0.4375, 0.4375, 0.4688, 0.5, 0.4375, 0.5, 0.4375, 0.4375, 0.4688, 0.4375, 0.4688, 0.5, 0.4688, 0.4375, 0.5, 0.5, 0.4688, 0.5, 0.4062, 0.4375, 0.4375, 0.4375, 0.4375, 0.5, 0.4062, 0.4375, 0.4062, 0.375, 0.4375, 0.4375, 0.4062, 0.375, 0.4375, 0.375, 0.4375, 0.4375, 0.375, 0.4375, 0.4062, 0.5, 0.375, 0.5, 0.375, 0.4375, 0.4062, 0.4375, 0.4062, 0.5, 0.4062, 0.4375, 0.4375, 0.5, 0.4062, 0.5, 0.4375, 0.0625, 0.4688, 0.0625, 0.4688, 0.125, 0.4375, 0.125, 0.4375, 0.0, 0.4688, 0.0, 0.4688, 0.0625, 0.4375, 0.0625, 0.4688, 0.0, 0.5, 0.0, 0.5, 0.0625, 0.4688, 0.0625, 0.375, 0.0625, 0.4062, 0.0625, 0.4062, 0.125, 0.375, 0.125, 0.375, 0.0, 0.4062, 0.0, 0.4062, 0.0625, 0.375, 0.0625, 0.4062, 0.0, 0.4375, 0.0, 0.4375, 0.0625, 0.4062, 0.0625, 0.375, 0.1875, 0.4062, 0.1875, 0.4062, 0.25, 0.375, 0.25, 0.375, 0.125, 0.4062, 0.125, 0.4062, 0.1875, 0.375, 0.1875, 0.4062, 0.125, 0.4375, 0.125, 0.4375, 0.1875, 0.4062, 0.1875, 0.4688, 0.5625, 0.4844, 0.5625, 0.4844, 0.625, 0.4688, 0.625, 0.4688, 0.5, 0.4844, 0.5, 0.4844, 0.5625, 0.4688, 0.5625, 0.4844, 0.5, 0.5, 0.5, 0.5, 0.5625, 0.4844, 0.5625, 0.4375, 0.5625, 0.4531, 0.5625, 0.4531, 0.625, 0.4375, 0.625, 0.4375, 0.5, 0.4531, 0.5, 0.4531, 0.5625, 0.4375, 0.5625, 0.4531, 0.5, 0.4688, 0.5, 0.4688, 0.5625, 0.4531, 0.5625, 0.4375, 0.6875, 0.4531, 0.6875, 0.4531, 0.75, 0.4375, 0.75, 0.4375, 0.625, 0.4531, 0.625, 0.4531, 0.6875, 0.4375, 0.6875, 0.4531, 0.625, 0.4688, 0.625, 0.4688, 0.6875, 0.4531, 0.6875, 0.5, 0.625, 0.5, 0.6875, 0.5, 0.6875, 0.5, 0.625, 0.5, 0.625, 0.5, 0.6875, 0.5, 0.6875, 0.5, 0.625, 0.5, 0.6875, 0.5, 0.75, 0.5, 0.75, 0.5, 0.6875, 0.5, 0.5, 0.5, 0.5625, 0.5, 0.5625, 0.5, 0.5, 0.5, 0.5, 0.5, 0.5625, 0.5, 0.5625, 0.5, 0.5, 0.5, 0.5625, 0.5, 0.625, 0.5, 0.625, 0.5, 0.5625, 0.5, 0.5, 0.5, 0.5625, 0.5, 0.5625, 0.5, 0.5, 0.5, 0.5, 0.5, 0.5625, 0.5, 0.5625, 0.5, 0.5, 0.5, 0.5625, 0.5, 0.625, 0.5, 0.625, 0.5, 0.5625, 0.4453, 0.75, 0.418, 0.75, 0.4297, 0.75, 0.4531, 0.75, 0.4375, 0.75, 0.4062, 0.75, 0.418, 0.75, 0.4453, 0.75, 0.4062, 0.75, 0.375, 0.75, 0.3906, 0.75, 0.418, 0.75, 0.5, 0.75, 0.4727, 0.75, 0.4766, 0.75, 0.5, 0.75, 0.5, 0.75, 0.4688, 0.75, 0.4727, 0.75, 0.5, 0.75, 0.4688, 0.75, 0.4375, 0.75, 0.4453, 0.75, 0.4727, 0.75, 0.5, 0.75, 0.4805, 0.75, 0.4844, 0.75, 0.5, 0.75, 0.5, 0.75, 0.4766, 0.75, 0.4805, 0.75, 0.5, 0.75, 0.4766, 0.75, 0.4531, 0.75, 0.4609, 0.75, 0.4805, 0.75, 0.375, 0.625, 0.375, 0.5625, 0.375, 0.5625, 0.375, 0.625, 0.375, 0.625, 0.375, 0.5625, 0.375, 0.5625, 0.375, 0.625, 0.375, 0.5625, 0.375, 0.5, 0.375, 0.5, 0.375, 0.5625, 0.375, 0.75, 0.375, 0.6875, 0.375, 0.6875, 0.375, 0.75, 0.375, 0.75, 0.375, 0.6875, 0.375, 0.6875, 0.375, 0.75, 0.375, 0.6875, 0.375, 0.625, 0.375, 0.625, 0.375, 0.6875, 0.375, 0.75, 0.375, 0.6875, 0.375, 0.6875, 0.375, 0.75, 0.375, 0.75, 0.375, 0.6875, 0.375, 0.6875, 0.375, 0.75, 0.375, 0.6875, 0.375, 0.625, 0.375, 0.625, 0.375, 0.6875, 0.4062, 0.5625, 0.4219, 0.5625, 0.4219, 0.625, 0.4062, 0.625, 0.4062, 0.5, 0.4219, 0.5, 0.4219, 0.5625, 0.4062, 0.5625, 0.4219, 0.5, 0.4375, 0.5, 0.4375, 0.5625, 0.4219, 0.5625, 0.375, 0.5625, 0.3906, 0.5625, 0.3906, 0.625, 0.375, 0.625, 0.375, 0.5, 0.3906, 0.5, 0.3906, 0.5625, 0.375, 0.5625, 0.3906, 0.5, 0.4062, 0.5, 0.4062, 0.5625, 0.3906, 0.5625, 0.375, 0.6875, 0.3906, 0.6875, 0.3906, 0.75, 0.375, 0.75, 0.375, 0.625, 0.3906, 0.625, 0.3906, 0.6875, 0.375, 0.6875, 0.3906, 0.625, 0.4062, 0.625, 0.4062, 0.6875, 0.3906, 0.6875, 0.4375, 0.75, 0.4688, 0.75, 0.4375, 0.75, 0.4375, 0.75, 0.4688, 0.75, 0.4688, 0.75, 0.4688, 0.75, 0.5, 0.75, 0.4688, 0.75, 0.4062, 0.75, 0.4375, 0.75, 0.4375, 0.75, 0.4062, 0.75, 0.4062, 0.75, 0.4375, 0.75, 0.4062, 0.75, 0.4375, 0.75, 0.4375, 0.75, 0.375, 0.75, 0.4062, 0.75, 0.375, 0.75, 0.375, 0.75, 0.4062, 0.75, 0.4062, 0.75, 0.4062, 0.75, 0.4375, 0.75, 0.4062, 0.75, 0.4453, 0.5, 0.4727, 0.5, 0.4766, 0.5, 0.4531, 0.5, 0.4375, 0.5, 0.4688, 0.5, 0.4727, 0.5, 0.4453, 0.5, 0.4688, 0.5, 0.5, 0.5, 0.5, 0.5, 0.4727, 0.5, 0.3906, 0.5, 0.418, 0.5, 0.4297, 0.5, 0.4062, 0.5, 0.375, 0.5, 0.4062, 0.5, 0.418, 0.5, 0.3906, 0.5, 0.4062, 0.5, 0.4375, 0.5, 0.4453, 0.5, 0.418, 0.5, 0.4219, 0.5, 0.4414, 0.5, 0.4531, 0.5, 0.4375, 0.5, 0.4062, 0.5, 0.4297, 0.5, 0.4414, 0.5, 0.4219, 0.5, 0.4297, 0.5, 0.4531, 0.5, 0.4609, 0.5, 0.4414, 0.5, 0.4688, 0.875, 0.5, 0.8125, 0.5, 0.875, 0.4688, 0.875, 0.4688, 0.8125, 0.5, 0.8125, 0.4688, 0.8125, 0.5, 0.75, 0.5, 0.8125, 0.4688, 0.9375, 0.4688, 0.875, 0.5, 0.875, 0.4688, 0.9375, 0.4375, 0.9375, 0.4688, 0.875, 0.4375, 0.9375, 0.4375, 0.875, 0.4688, 0.875, 0.4688, 1.0, 0.5, 0.9375, 0.5, 1.0, 0.4688, 1.0, 0.4688, 0.9375, 0.5, 0.9375, 0.4688, 0.9375, 0.5, 0.875, 0.5, 0.9375, 0.4375, 0.3125, 0.4062, 0.25, 0.4375, 0.25, 0.4375, 0.3125, 0.4062, 0.3125, 0.4062, 0.25, 0.4062, 0.3125, 0.375, 0.25, 0.4062, 0.25, 0.4688, 0.3125, 0.4375, 0.3125, 0.4375, 0.25, 0.4688, 0.3125, 0.4688, 0.375, 0.4375, 0.3125, 0.4688, 0.375, 0.4375, 0.375, 0.4375, 0.3125, 0.5, 0.3125, 0.4688, 0.25, 0.5, 0.25, 0.5, 0.3125, 0.4688, 0.3125, 0.4688, 0.25, 0.4688, 0.3125, 0.4375, 0.25, 0.4688, 0.25, 0.5, 0.4375, 0.4688, 0.375, 0.5, 0.375, 0.5, 0.4375, 0.4688, 0.4375, 0.4688, 0.375, 0.4688, 0.4375, 0.4375, 0.375, 0.4688, 0.375, 0.4062, 1.0, 0.4375, 0.9375, 0.4375, 1.0, 0.4062, 1.0, 0.4062, 0.9375, 0.4375, 0.9375, 0.4062, 0.9375, 0.4375, 0.875, 0.4375, 0.9375, 0.4609, 0.5, 0.4805, 0.5, 0.4844, 0.5, 0.4688, 0.5, 0.4531, 0.5, 0.4766, 0.5, 0.4805, 0.5, 0.4609, 0.5, 0.4766, 0.5, 0.5, 0.5, 0.5, 0.5, 0.4805, 0.5, 0.375, 0.75, 0.4062, 0.75, 0.375, 0.75, 0.375, 0.75, 0.4062, 0.75, 0.4062, 0.75, 0.4062, 0.75, 0.4375, 0.75, 0.4062, 0.75, 0.4062, 0.6875, 0.4219, 0.6875, 0.4219, 0.75, 0.4062, 0.75, 0.4062, 0.625, 0.4219, 0.625, 0.4219, 0.6875, 0.4062, 0.6875, 0.4219, 0.625, 0.4375, 0.625, 0.4375, 0.6875, 0.4219, 0.6875, 0.375, 0.625, 0.375, 0.5625, 0.375, 0.5625, 0.375, 0.625, 0.375, 0.625, 0.375, 0.5625, 0.375, 0.5625, 0.375, 0.625, 0.375, 0.5625, 0.375, 0.5, 0.375, 0.5, 0.375, 0.5625, 0.4609, 0.75, 0.4414, 0.75, 0.4531, 0.75, 0.4688, 0.75, 0.4531, 0.75, 0.4297, 0.75, 0.4414, 0.75, 0.4609, 0.75, 0.4297, 0.75, 0.4062, 0.75, 0.4219, 0.75, 0.4414, 0.75, 0.5, 0.625, 0.5, 0.6875, 0.5, 0.6875, 0.5, 0.625, 0.5, 0.625, 0.5, 0.6875, 0.5, 0.6875, 0.5, 0.625, 0.5, 0.6875, 0.5, 0.75, 0.5, 0.75, 0.5, 0.6875, 0.4688, 0.6875, 0.4844, 0.6875, 0.4844, 0.75, 0.4688, 0.75, 0.4688, 0.625, 0.4844, 0.625, 0.4844, 0.6875, 0.4688, 0.6875, 0.4844, 0.625, 0.5, 0.625, 0.5, 0.6875, 0.4844, 0.6875, 0.4375, 0.1875, 0.4688, 0.1875, 0.4688, 0.25, 0.4375, 0.25, 0.4375, 0.125, 0.4688, 0.125, 0.4688, 0.1875, 0.4375, 0.1875, 0.4688, 0.125, 0.5, 0.125, 0.5, 0.1875, 0.4688, 0.1875, 0.375, 0.3125, 0.4062, 0.375, 0.375, 0.375, 0.375, 0.3125, 0.4062, 0.3125, 0.4062, 0.375, 0.4062, 0.3125, 0.4375, 0.375, 0.4062, 0.375, 0.375, 0.5, 0.4062, 0.5, 0.375, 0.5, 0.375, 0.5, 0.4062, 0.5, 0.4062, 0.5, 0.4062, 0.5, 0.4375, 0.5, 0.4062, 0.5, 0.375, 0.8125, 0.4062, 0.8125, 0.375, 0.875, 0.375, 0.8125, 0.4062, 0.75, 0.4062, 0.8125, 0.4062, 0.75, 0.4375, 0.75, 0.4062, 0.8125, 0.75, 0.6875, 0.8125, 0.6875, 0.8125, 0.75, 0.75, 0.75, 0.75, 0.625, 0.8125, 0.625, 0.8125, 0.6875, 0.75, 0.6875, 0.8125, 0.625, 0.875, 0.625, 0.875, 0.6875, 0.8125, 0.6875, 0.25, 0.6875, 0.3125, 0.6875, 0.3125, 0.75, 0.25, 0.75, 0.25, 0.625, 0.3125, 0.625, 0.3125, 0.6875, 0.25, 0.6875, 0.3125, 0.625, 0.375, 0.625, 0.375, 0.6875, 0.3125, 0.6875, 0.5625, 0.9375, 0.5937, 0.9375, 0.5938, 1.0, 0.5625, 1.0, 0.5625, 0.875, 0.5938, 0.875, 0.5937, 0.9375, 0.5625, 0.9375, 0.5938, 0.875, 0.625, 0.875, 0.625, 0.9375, 0.5937, 0.9375, 0.5625, 0.6875, 0.5938, 0.6875, 0.5938, 0.75, 0.5625, 0.75, 0.5625, 0.625, 0.5938, 0.625, 0.5938, 0.6875, 0.5625, 0.6875, 0.5938, 0.625, 0.625, 0.625, 0.625, 0.6875, 0.5938, 0.6875, 0.5625, 0.4375, 0.5938, 0.4375, 0.5938, 0.5, 0.5625, 0.5, 0.5625, 0.375, 0.5938, 0.375, 0.5938, 0.4375, 0.5625, 0.4375, 0.5938, 0.375, 0.625, 0.375, 0.625, 0.4375, 0.5938, 0.4375, 0.5625, 0.1875, 0.5938, 0.1875, 0.5938, 0.25, 0.5625, 0.25, 0.5625, 0.125, 0.5938, 0.125, 0.5938, 0.1875, 0.5625, 0.1875, 0.5938, 0.125, 0.625, 0.125, 0.625, 0.1875, 0.5938, 0.1875, 0.875, 0.875, 1.0, 0.875, 1.0, 1.0, 0.875, 1.0, 0.375, 0.875, 0.5, 0.875, 0.5, 1.0, 0.375, 1.0, 0.375, 0.375, 0.5, 0.375, 0.5, 0.5, 0.375, 0.5, 0.875, 0.375, 1.0, 0.375, 1.0, 0.5, 0.875, 0.5, 0.625, 0.375, 0.75, 0.375, 0.75, 0.5, 0.625, 0.5, 0.625, 0.125, 0.75, 0.125, 0.75, 0.25, 0.625, 0.25, 0.875, 0.125, 1.0, 0.125, 1.0, 0.25, 0.875, 0.25, 0.125, 0.375, 0.25, 0.375, 0.25, 0.5, 0.125, 0.5, 0.125, 0.125, 0.25, 0.125, 0.25, 0.25, 0.125, 0.25, 0.375, 0.125, 0.5, 0.125, 0.5, 0.25, 0.375, 0.25, 0.125, 0.875, 0.25, 0.875, 0.25, 1.0, 0.125, 1.0, 0.125, 0.625, 0.25, 0.625, 0.25, 0.75, 0.125, 0.75, 0.375, 0.625, 0.5, 0.625, 0.5, 0.75, 0.375, 0.75, 0.625, 0.875, 0.75, 0.875, 0.75, 1.0, 0.625, 1.0, 0.625, 0.625, 0.75, 0.625, 0.75, 0.75, 0.625, 0.75, 0.875, 0.625, 1.0, 0.625, 1.0, 0.75, 0.875, 0.75, 0.75, 0.625, 0.875, 0.625, 0.875, 0.75, 0.75, 0.75, 0.75, 0.5, 0.875, 0.5, 0.875, 0.625, 0.75, 0.625, 0.875, 0.5, 1.0, 0.5, 1.0, 0.625, 0.875, 0.625, 0.5, 0.625, 0.625, 0.625, 0.625, 0.75, 0.5, 0.75, 0.5, 0.5, 0.625, 0.5, 0.625, 0.625, 0.5, 0.625, 0.625, 0.5, 0.75, 0.5, 0.75, 0.625, 0.625, 0.625, 0.5, 0.875, 0.625, 0.875, 0.625, 1.0, 0.5, 1.0, 0.5, 0.75, 0.625, 0.75, 0.625, 0.875, 0.5, 0.875, 0.625, 0.75, 0.75, 0.75, 0.75, 0.875, 0.625, 0.875, 0.25, 0.625, 0.375, 0.625, 0.375, 0.75, 0.25, 0.75, 0.25, 0.5, 0.375, 0.5, 0.375, 0.625, 0.25, 0.625, 0.375, 0.5, 0.5, 0.5, 0.5, 0.625, 0.375, 0.625, 0.0, 0.625, 0.125, 0.625, 0.125, 0.75, 0.0, 0.75, 0.0, 0.5, 0.125, 0.5, 0.125, 0.625, 0.0, 0.625, 0.125, 0.5, 0.25, 0.5, 0.25, 0.625, 0.125, 0.625, 0.0, 0.875, 0.125, 0.875, 0.125, 1.0, 0.0, 1.0, 0.0, 0.75, 0.125, 0.75, 0.125, 0.875, 0.0, 0.875, 0.125, 0.75, 0.25, 0.75, 0.25, 0.875, 0.125, 0.875, 0.25, 0.125, 0.375, 0.125, 0.375, 0.25, 0.25, 0.25, 0.25, 0.0, 0.375, 0.0, 0.375, 0.125, 0.25, 0.125, 0.375, 0.0, 0.5, 0.0, 0.5, 0.125, 0.375, 0.125, 0.0, 0.125, 0.125, 0.125, 0.125, 0.25, 0.0, 0.25, 0.0, 0.0, 0.125, 0.0, 0.125, 0.125, 0.0, 0.125, 0.125, 0.0, 0.25, 0.0, 0.25, 0.125, 0.125, 0.125, 0.0, 0.375, 0.125, 0.375, 0.125, 0.5, 0.0, 0.5, 0.0, 0.25, 0.125, 0.25, 0.125, 0.375, 0.0, 0.375, 0.125, 0.25, 0.25, 0.25, 0.25, 0.375, 0.125, 0.375, 0.75, 0.125, 0.875, 0.125, 0.875, 0.25, 0.75, 0.25, 0.75, 0.0, 0.875, 0.0, 0.875, 0.125, 0.75, 0.125, 0.875, 0.0, 1.0, 0.0, 1.0, 0.125, 0.875, 0.125, 0.5, 0.125, 0.625, 0.125, 0.625, 0.25, 0.5, 0.25, 0.5, 0.0, 0.625, 0.0, 0.625, 0.125, 0.5, 0.125, 0.625, 0.0, 0.75, 0.0, 0.75, 0.125, 0.625, 0.125, 0.5, 0.375, 0.625, 0.375, 0.625, 0.5, 0.5, 0.5, 0.5, 0.25, 0.625, 0.25, 0.625, 0.375, 0.5, 0.375, 0.625, 0.25, 0.75, 0.25, 0.75, 0.375, 0.625, 0.375, 0.75, 0.375, 0.875, 0.375, 0.875, 0.5, 0.75, 0.5, 0.75, 0.25, 0.875, 0.25, 0.875, 0.375, 0.75, 0.375, 0.875, 0.25, 1.0, 0.25, 1.0, 0.375, 0.875, 0.375, 0.25, 0.375, 0.375, 0.375, 0.375, 0.5, 0.25, 0.5, 0.25, 0.25, 0.375, 0.25, 0.375, 0.375, 0.25, 0.375, 0.375, 0.25, 0.5, 0.25, 0.5, 0.375, 0.375, 0.375, 0.25, 0.875, 0.375, 0.875, 0.375, 1.0, 0.25, 1.0, 0.25, 0.75, 0.375, 0.75, 0.375, 0.875, 0.25, 0.875, 0.375, 0.75, 0.5, 0.75, 0.5, 0.875, 0.375, 0.875, 0.75, 0.875, 0.875, 0.875, 0.875, 1.0, 0.75, 1.0, 0.75, 0.75, 0.875, 0.75, 0.875, 0.875, 0.75, 0.875, 0.875, 0.75, 1.0, 0.75, 1.0, 0.875, 0.875, 0.875, 0.875, 0.875, 1.0, 0.875, 1.0, 1.0, 0.875, 1.0, 0.375, 0.875, 0.5, 0.875, 0.5, 1.0, 0.375, 1.0, 0.375, 0.375, 0.5, 0.375, 0.5, 0.5, 0.375, 0.5, 0.875, 0.375, 1.0, 0.375, 1.0, 0.5, 0.875, 0.5, 0.625, 0.375, 0.75, 0.375, 0.75, 0.5, 0.625, 0.5, 0.625, 0.125, 0.75, 0.125, 0.75, 0.25, 0.625, 0.25, 0.875, 0.125, 1.0, 0.125, 1.0, 0.25, 0.875, 0.25, 0.125, 0.375, 0.25, 0.375, 0.25, 0.5, 0.125, 0.5, 0.125, 0.125, 0.25, 0.125, 0.25, 0.25, 0.125, 0.25, 0.375, 0.125, 0.5, 0.125, 0.5, 0.25, 0.375, 0.25, 0.125, 0.875, 0.25, 0.875, 0.25, 1.0, 0.125, 1.0, 0.125, 0.625, 0.25, 0.625, 0.25, 0.75, 0.125, 0.75, 0.375, 0.625, 0.5, 0.625, 0.5, 0.75, 0.375, 0.75, 0.625, 0.875, 0.75, 0.875, 0.75, 1.0, 0.625, 1.0, 0.625, 0.625, 0.75, 0.625, 0.75, 0.75, 0.625, 0.75, 0.875, 0.625, 1.0, 0.625, 1.0, 0.75, 0.875, 0.75, 0.75, 0.625, 0.875, 0.625, 0.875, 0.75, 0.75, 0.75, 0.75, 0.5, 0.875, 0.5, 0.875, 0.625, 0.75, 0.625, 0.875, 0.5, 1.0, 0.5, 1.0, 0.625, 0.875, 0.625, 0.5, 0.625, 0.625, 0.625, 0.625, 0.75, 0.5, 0.75, 0.5, 0.5, 0.625, 0.5, 0.625, 0.625, 0.5, 0.625, 0.625, 0.5, 0.75, 0.5, 0.75, 0.625, 0.625, 0.625, 0.5, 0.875, 0.625, 0.875, 0.625, 1.0, 0.5, 1.0, 0.5, 0.75, 0.625, 0.75, 0.625, 0.875, 0.5, 0.875, 0.625, 0.75, 0.75, 0.75, 0.75, 0.875, 0.625, 0.875, 0.25, 0.625, 0.375, 0.625, 0.375, 0.75, 0.25, 0.75, 0.25, 0.5, 0.375, 0.5, 0.375, 0.625, 0.25, 0.625, 0.375, 0.5, 0.5, 0.5, 0.5, 0.625, 0.375, 0.625, 0.0, 0.625, 0.125, 0.625, 0.125, 0.75, 0.0, 0.75, 0.0, 0.5, 0.125, 0.5, 0.125, 0.625, 0.0, 0.625, 0.125, 0.5, 0.25, 0.5, 0.25, 0.625, 0.125, 0.625, 0.0, 0.875, 0.125, 0.875, 0.125, 1.0, 0.0, 1.0, 0.0, 0.75, 0.125, 0.75, 0.125, 0.875, 0.0, 0.875, 0.125, 0.75, 0.25, 0.75, 0.25, 0.875, 0.125, 0.875, 0.25, 0.125, 0.375, 0.125, 0.375, 0.25, 0.25, 0.25, 0.25, 0.0, 0.375, 0.0, 0.375, 0.125, 0.25, 0.125, 0.375, 0.0, 0.5, 0.0, 0.5, 0.125, 0.375, 0.125, 0.0, 0.125, 0.125, 0.125, 0.125, 0.25, 0.0, 0.25, 0.0, 0.0, 0.125, 0.0, 0.125, 0.125, 0.0, 0.125, 0.125, 0.0, 0.25, 0.0, 0.25, 0.125, 0.125, 0.125, 0.0, 0.375, 0.125, 0.375, 0.125, 0.5, 0.0, 0.5, 0.0, 0.25, 0.125, 0.25, 0.125, 0.375, 0.0, 0.375, 0.125, 0.25, 0.25, 0.25, 0.25, 0.375, 0.125, 0.375, 0.75, 0.125, 0.875, 0.125, 0.875, 0.25, 0.75, 0.25, 0.75, 0.0, 0.875, 0.0, 0.875, 0.125, 0.75, 0.125, 0.875, 0.0, 1.0, 0.0, 1.0, 0.125, 0.875, 0.125, 0.5, 0.125, 0.625, 0.125, 0.625, 0.25, 0.5, 0.25, 0.5, 0.0, 0.625, 0.0, 0.625, 0.125, 0.5, 0.125, 0.625, 0.0, 0.75, 0.0, 0.75, 0.125, 0.625, 0.125, 0.5, 0.375, 0.625, 0.375, 0.625, 0.5, 0.5, 0.5, 0.5, 0.25, 0.625, 0.25, 0.625, 0.375, 0.5, 0.375, 0.625, 0.25, 0.75, 0.25, 0.75, 0.375, 0.625, 0.375, 0.75, 0.375, 0.875, 0.375, 0.875, 0.5, 0.75, 0.5, 0.75, 0.25, 0.875, 0.25, 0.875, 0.375, 0.75, 0.375, 0.875, 0.25, 1.0, 0.25, 1.0, 0.375, 0.875, 0.375, 0.25, 0.375, 0.375, 0.375, 0.375, 0.5, 0.25, 0.5, 0.25, 0.25, 0.375, 0.25, 0.375, 0.375, 0.25, 0.375, 0.375, 0.25, 0.5, 0.25, 0.5, 0.375, 0.375, 0.375, 0.25, 0.875, 0.375, 0.875, 0.375, 1.0, 0.25, 1.0, 0.25, 0.75, 0.375, 0.75, 0.375, 0.875, 0.25, 0.875, 0.375, 0.75, 0.5, 0.75, 0.5, 0.875, 0.375, 0.875, 0.75, 0.875, 0.875, 0.875, 0.875, 1.0, 0.75, 1.0, 0.75, 0.75, 0.875, 0.75, 0.875, 0.875, 0.75, 0.875, 0.875, 0.75, 1.0, 0.75, 1.0, 0.875, 0.875, 0.875, 0.875, 0.875, 1.0, 0.875, 1.0, 1.0, 0.875, 1.0, 0.375, 0.875, 0.5, 0.875, 0.5, 1.0, 0.375, 1.0, 0.375, 0.375, 0.5, 0.375, 0.5, 0.5, 0.375, 0.5, 0.875, 0.375, 1.0, 0.375, 1.0, 0.5, 0.875, 0.5, 0.625, 0.375, 0.75, 0.375, 0.75, 0.5, 0.625, 0.5, 0.625, 0.125, 0.75, 0.125, 0.75, 0.25, 0.625, 0.25, 0.875, 0.125, 1.0, 0.125, 1.0, 0.25, 0.875, 0.25, 0.125, 0.375, 0.25, 0.375, 0.25, 0.5, 0.125, 0.5, 0.125, 0.125, 0.25, 0.125, 0.25, 0.25, 0.125, 0.25, 0.375, 0.125, 0.5, 0.125, 0.5, 0.25, 0.375, 0.25, 0.125, 0.875, 0.25, 0.875, 0.25, 1.0, 0.125, 1.0, 0.125, 0.625, 0.25, 0.625, 0.25, 0.75, 0.125, 0.75, 0.375, 0.625, 0.5, 0.625, 0.5, 0.75, 0.375, 0.75, 0.625, 0.875, 0.75, 0.875, 0.75, 1.0, 0.625, 1.0, 0.625, 0.625, 0.75, 0.625, 0.75, 0.75, 0.625, 0.75, 0.875, 0.625, 1.0, 0.625, 1.0, 0.75, 0.875, 0.75, 0.75, 0.625, 0.875, 0.625, 0.875, 0.75, 0.75, 0.75, 0.75, 0.5, 0.875, 0.5, 0.875, 0.625, 0.75, 0.625, 0.875, 0.5, 1.0, 0.5, 1.0, 0.625, 0.875, 0.625, 0.5, 0.625, 0.625, 0.625, 0.625, 0.75, 0.5, 0.75, 0.5, 0.5, 0.625, 0.5, 0.625, 0.625, 0.5, 0.625, 0.625, 0.5, 0.75, 0.5, 0.75, 0.625, 0.625, 0.625, 0.5, 0.875, 0.625, 0.875, 0.625, 1.0, 0.5, 1.0, 0.5, 0.75, 0.625, 0.75, 0.625, 0.875, 0.5, 0.875, 0.625, 0.75, 0.75, 0.75, 0.75, 0.875, 0.625, 0.875, 0.25, 0.625, 0.375, 0.625, 0.375, 0.75, 0.25, 0.75, 0.25, 0.5, 0.375, 0.5, 0.375, 0.625, 0.25, 0.625, 0.375, 0.5, 0.5, 0.5, 0.5, 0.625, 0.375, 0.625, 0.0, 0.625, 0.125, 0.625, 0.125, 0.75, 0.0, 0.75, 0.0, 0.5, 0.125, 0.5, 0.125, 0.625, 0.0, 0.625, 0.125, 0.5, 0.25, 0.5, 0.25, 0.625, 0.125, 0.625, 0.0, 0.875, 0.125, 0.875, 0.125, 1.0, 0.0, 1.0, 0.0, 0.75, 0.125, 0.75, 0.125, 0.875, 0.0, 0.875, 0.125, 0.75, 0.25, 0.75, 0.25, 0.875, 0.125, 0.875, 0.25, 0.125, 0.375, 0.125, 0.375, 0.25, 0.25, 0.25, 0.25, 0.0, 0.375, 0.0, 0.375, 0.125, 0.25, 0.125, 0.375, 0.0, 0.5, 0.0, 0.5, 0.125, 0.375, 0.125, 0.0, 0.125, 0.125, 0.125, 0.125, 0.25, 0.0, 0.25, 0.0, 0.0, 0.125, 0.0, 0.125, 0.125, 0.0, 0.125, 0.125, 0.0, 0.25, 0.0, 0.25, 0.125, 0.125, 0.125, 0.0, 0.375, 0.125, 0.375, 0.125, 0.5, 0.0, 0.5, 0.0, 0.25, 0.125, 0.25, 0.125, 0.375, 0.0, 0.375, 0.125, 0.25, 0.25, 0.25, 0.25, 0.375, 0.125, 0.375, 0.75, 0.125, 0.875, 0.125, 0.875, 0.25, 0.75, 0.25, 0.75, 0.0, 0.875, 0.0, 0.875, 0.125, 0.75, 0.125, 0.875, 0.0, 1.0, 0.0, 1.0, 0.125, 0.875, 0.125, 0.5, 0.125, 0.625, 0.125, 0.625, 0.25, 0.5, 0.25, 0.5, 0.0, 0.625, 0.0, 0.625, 0.125, 0.5, 0.125, 0.625, 0.0, 0.75, 0.0, 0.75, 0.125, 0.625, 0.125, 0.5, 0.375, 0.625, 0.375, 0.625, 0.5, 0.5, 0.5, 0.5, 0.25, 0.625, 0.25, 0.625, 0.375, 0.5, 0.375, 0.625, 0.25, 0.75, 0.25, 0.75, 0.375, 0.625, 0.375, 0.75, 0.375, 0.875, 0.375, 0.875, 0.5, 0.75, 0.5, 0.75, 0.25, 0.875, 0.25, 0.875, 0.375, 0.75, 0.375, 0.875, 0.25, 1.0, 0.25, 1.0, 0.375, 0.875, 0.375, 0.25, 0.375, 0.375, 0.375, 0.375, 0.5, 0.25, 0.5, 0.25, 0.25, 0.375, 0.25, 0.375, 0.375, 0.25, 0.375, 0.375, 0.25, 0.5, 0.25, 0.5, 0.375, 0.375, 0.375, 0.25, 0.875, 0.375, 0.875, 0.375, 1.0, 0.25, 1.0, 0.25, 0.75, 0.375, 0.75, 0.375, 0.875, 0.25, 0.875, 0.375, 0.75, 0.5, 0.75, 0.5, 0.875, 0.375, 0.875, 0.75, 0.875, 0.875, 0.875, 0.875, 1.0, 0.75, 1.0, 0.75, 0.75, 0.875, 0.75, 0.875, 0.875, 0.75, 0.875, 0.875, 0.75, 1.0, 0.75, 1.0, 0.875, 0.875, 0.875])
me_cube.materials.append(mat_vendor_piel)
me_cube.materials.append(mat_vendor_barba)
me_cube.materials.append(mat_vendor_tela)
me_cube.materials.append(mat_vendor_negro)
me_cube.materials.append(mat_vendor_ropas)
me_cube.materials.append(mat_vendor_ojo)
me_cube.materials.append(mat_vendor_boca)
me_cube.use_remesh_preserve_volume = False
me_cube.use_remesh_preserve_attributes = False
me_cube.use_mirror_vertex_groups = False
me_cube.update()

# ---- objects
ob_vendor = bpy.data.objects.new('Vendor', me_cube)

# ---- transforms, parenting, visibility, modifiers, constraints
ob_vendor.location = (0.0, 0.0, 0.0)
ob_vendor.lock_rotations_4d = False
ob_vendor.empty_display_type = 'ARROWS'
ob_vendor.lineart.crease_threshold = 0.0

# ---- collection membership
col_collection.objects.link(ob_vendor)

# ---- scene / render settings (as saved in the file)
scene.frame_start = 1; scene.frame_end = 250; scene.frame_set(1)
scene.render.engine = 'BLENDER_EEVEE_NEXT'
scene.cycles.use_denoising = False
scene.cycles.samples = 128
scene.cycles.sampling_pattern = 'TABULATED_SOBOL'
scene.cycles.use_adaptive_sampling = False
scene.cycles.use_light_tree = False
scene.view_settings.view_transform = 'Filmic'
bpy.context.view_layer.update()

# ---- added for rendering (the .blend has no active camera and no usable light): camera, sun
cam_auto = bpy.data.cameras.new('AutoCamera')
cam_auto.lens = 50.0
cam_auto.sensor_width = 36.0
cam_auto.clip_end = 1000.0
ob_auto_camera = bpy.data.objects.new('AutoCamera', cam_auto)
scene.collection.objects.link(ob_auto_camera)
ob_auto_camera.location = (9.935, -10.7508, 5.25266)
ob_auto_camera.rotation_euler = (1.09748, -7.21219e-08, 0.694738)
scene.camera = ob_auto_camera
light_auto_sun = bpy.data.lights.new('AutoSun', 'SUN')
light_auto_sun.energy = 3.0
light_auto_sun.angle = 0.0523599
ob_auto_sun = bpy.data.objects.new('AutoSun', light_auto_sun)
scene.collection.objects.link(ob_auto_sun)
ob_auto_sun.rotation_euler = (0.872665, 0.174533, 0.523599)
bpy.context.view_layer.update()
